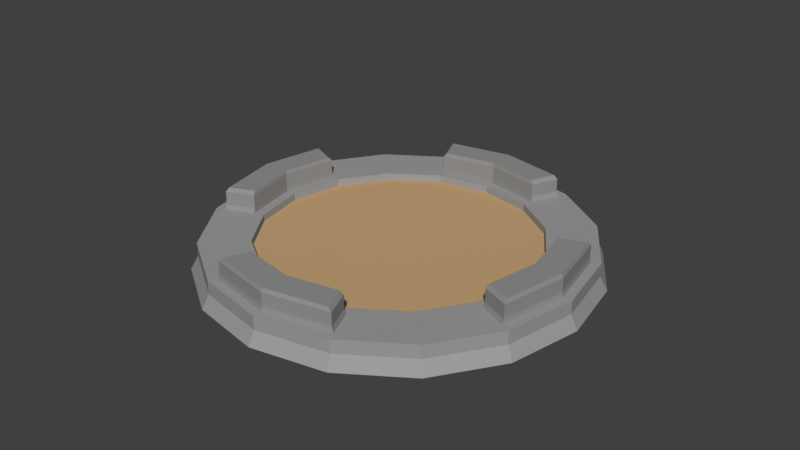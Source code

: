 # Source: TowerPad.blend  (saved by Blender 2.79.0; exported with 4.5.12 LTS)
import bpy
from mathutils import Matrix  # noqa: F401  (used for matrix-valued properties, if any)

bpy.ops.wm.read_factory_settings(use_empty=True)
scene = bpy.context.scene
scene.name = 'Scene'

# ---- collections
col_collection_1 = bpy.data.collections.new('Collection 1'); scene.collection.children.link(col_collection_1)
col_collection_2 = bpy.data.collections.new('Collection 2'); scene.collection.children.link(col_collection_2)
col_collection_2.hide_render = True
col_collection_2.hide_viewport = True

# ---- materials (node trees are filled in below, after node groups)
mat_stone_001 = bpy.data.materials.new('Stone.001')
mat_stone_001.alpha_threshold = 0.0
mat_stone_001.use_transparent_shadow = False
mat_stone_001.diffuse_color = (0.3363, 0.3363, 0.3363, 1.0)
mat_stone_001.roughness = 0.5
mat_stone_001.specular_intensity = 0.0
mat_wood_001 = bpy.data.materials.new('Wood.001')
mat_wood_001.alpha_threshold = 0.0
mat_wood_001.use_transparent_shadow = False
mat_wood_001.diffuse_color = (0.563, 0.3706, 0.1886, 1.0)
mat_wood_001.roughness = 0.5
mat_wood_001.specular_intensity = 0.0
mat_darkstone_001 = bpy.data.materials.new('DarkStone.001')
mat_darkstone_001.alpha_threshold = 0.0
mat_darkstone_001.use_transparent_shadow = False
mat_darkstone_001.diffuse_color = (0.287, 0.287, 0.287, 1.0)
mat_darkstone_001.roughness = 0.5
mat_darkstone_001.specular_intensity = 0.0
mat_stone = bpy.data.materials.new('Stone')
mat_stone.alpha_threshold = 0.0
mat_stone.use_transparent_shadow = False
mat_stone.diffuse_color = (0.3363, 0.3363, 0.3363, 1.0)
mat_stone.roughness = 0.5
mat_stone.specular_intensity = 0.0
mat_wood = bpy.data.materials.new('Wood')
mat_wood.alpha_threshold = 0.0
mat_wood.use_transparent_shadow = False
mat_wood.diffuse_color = (0.563, 0.3706, 0.1886, 1.0)
mat_wood.roughness = 0.5
mat_wood.specular_intensity = 0.0
mat_darkstone = bpy.data.materials.new('DarkStone')
mat_darkstone.alpha_threshold = 0.0
mat_darkstone.use_transparent_shadow = False
mat_darkstone.diffuse_color = (0.287, 0.287, 0.287, 1.0)
mat_darkstone.roughness = 0.5
mat_darkstone.specular_intensity = 0.0

# ---- material node trees

# ---- world
world_world = bpy.data.worlds.new('World'); scene.world = world_world
world_world.color = (0.05088, 0.05088, 0.05088)
world_world.use_sun_shadow = False
world_world.sun_shadow_jitter_overblur = 0.0
world_world.cycles.sampling_method = 'MANUAL'

# ---- meshes
me_cube_002 = bpy.data.meshes.new('Cube.002')
me_cube_002.from_pydata([(0.801, 0.801, 0.2064), (1.047, 0.4335, 0.2064), (0.4335, 1.047, 0.2064), (0.967, 0.967, 0.2064), (1.263, 0.5234, 0.2064), (0.5234, 1.263, 0.2064), (0.7464, 0.7464, 0.2064), (1.017, 1.017, 0.2064), (1.329, 0.5506, 0.2064), (0.5506, 1.329, 0.2064), (1.052, 0.4213, 0.2408), (0.4213, 1.052, 0.2408), (1.26, 0.5086, 0.2408), (0.5086, 1.26, 0.2408), (1.052, 0.4213, 0.345), (0.4213, 1.052, 0.345), (1.26, 0.5086, 0.345), (0.5086, 1.26, 0.345), (1.063, 0.3981, 0.3726), (0.3981, 1.063, 0.3726), (1.253, 0.4806, 0.3726), (0.4806, 1.253, 0.3726), (1.057, 1.057, 2.317e-07), (1.38, 0.5718, 1.379e-07), (0.5718, 1.38, 3.143e-07), (0.9752, 0.4039, 0.2064), (0.4039, 0.9752, 0.2064), (0.7464, 0.7464, 0.1518), (0.4039, 0.9752, 0.1518), (0.9752, 0.4039, 0.1518), (1.017, 1.017, 0.1032), (1.329, 0.5506, 0.1032), (0.5506, 1.329, 0.1032), (-0.801, 0.801, 0.2064), (-1.047, 0.4335, 0.2064), (-0.4335, 1.047, 0.2064), (-0.967, 0.967, 0.2064), (-1.263, 0.5234, 0.2064), (-0.5234, 1.263, 0.2064), (-0.7464, 0.7464, 0.2064), (-1.017, 1.017, 0.2064), (-1.329, 0.5506, 0.2064), (-0.5506, 1.329, 0.2064), (-1.052, 0.4213, 0.2408), (-0.4213, 1.052, 0.2408), (-1.26, 0.5086, 0.2408), (-0.5086, 1.26, 0.2408), (-1.052, 0.4213, 0.345), (-0.4213, 1.052, 0.345), (-1.26, 0.5086, 0.345), (-0.5086, 1.26, 0.345), (-1.063, 0.3981, 0.3726), (-0.3981, 1.063, 0.3726), (-1.253, 0.4806, 0.3726), (-0.4806, 1.253, 0.3726), (-1.057, 1.057, 2.317e-07), (-1.38, 0.5718, 1.379e-07), (-0.5718, 1.38, 3.143e-07), (-0.9752, 0.4039, 0.2064), (-0.4039, 0.9752, 0.2064), (-0.7464, 0.7464, 0.1518), (-0.4039, 0.9752, 0.1518), (-0.9752, 0.4039, 0.1518), (-1.017, 1.017, 0.1032), (-1.329, 0.5506, 0.1032), (-0.5506, 1.329, 0.1032), (-1.767e-09, 1.133, 0.2064), (3.725e-09, 1.368, 0.2064), (3.725e-09, 1.439, 0.2064), (-1.767e-09, 1.136, 0.2408), (3.725e-09, 1.361, 0.2408), (-1.767e-09, 1.136, 0.345), (3.725e-09, 1.361, 0.345), (-1.767e-09, 1.142, 0.3726), (3.725e-09, 1.349, 0.3726), (3.725e-09, 1.494, 3.328e-07), (-1.767e-09, 1.056, 0.2064), (-1.767e-09, 1.056, 0.1518), (3.725e-09, 1.439, 0.1032), (0.801, -0.801, 0.2064), (1.133, -1.773e-07, 0.2064), (1.047, -0.4335, 0.2064), (0.4335, -1.047, 0.2064), (0.967, -0.967, 0.2064), (1.368, -1.743e-07, 0.2064), (1.263, -0.5234, 0.2064), (0.5234, -1.263, 0.2064), (0.7464, -0.7464, 0.2064), (1.017, -1.017, 0.2064), (1.439, -1.743e-07, 0.2064), (1.329, -0.5506, 0.2064), (0.5506, -1.329, 0.2064), (1.136, -1.887e-07, 0.2408), (1.052, -0.4213, 0.2408), (0.4213, -1.052, 0.2408), (1.361, -1.848e-07, 0.2408), (1.26, -0.5086, 0.2408), (0.5086, -1.26, 0.2408), (1.136, -2.379e-07, 0.345), (1.052, -0.4213, 0.345), (0.4213, -1.052, 0.345), (1.361, -2.302e-07, 0.345), (1.26, -0.5086, 0.345), (0.5086, -1.26, 0.345), (1.142, -2.47e-07, 0.3726), (1.063, -0.3981, 0.3726), (0.3981, -1.063, 0.3726), (1.349, -2.385e-07, 0.3726), (1.253, -0.4806, 0.3726), (0.4806, -1.253, 0.3726), (1.057, -1.057, -1.87e-07), (1.494, -6.692e-08, 2.98e-08), (1.38, -0.5718, -9.317e-08), (0.5718, -1.38, -2.547e-07), (1.056, -1.773e-07, 0.2064), (0.9752, -0.4039, 0.2064), (0.4039, -0.9752, 0.2064), (0.7464, -0.7464, 0.1518), (0.4039, -0.9752, 0.1518), (1.056, -1.592e-07, 0.1518), (0.9752, -0.4039, 0.1518), (1.017, -1.017, 0.1032), (1.329, -0.5506, 0.1032), (1.439, -1.206e-07, 0.1032), (0.5506, -1.329, 0.1032), (-0.801, -0.801, 0.2064), (-1.133, -1.773e-07, 0.2064), (-1.047, -0.4335, 0.2064), (-0.4335, -1.047, 0.2064), (-0.967, -0.967, 0.2064), (-1.368, -1.743e-07, 0.2064), (-1.263, -0.5234, 0.2064), (-0.5234, -1.263, 0.2064), (-0.7464, -0.7464, 0.2064), (-1.017, -1.017, 0.2064), (-1.439, -1.743e-07, 0.2064), (-1.329, -0.5506, 0.2064), (-0.5506, -1.329, 0.2064), (-1.136, -1.887e-07, 0.2408), (-1.052, -0.4213, 0.2408), (-0.4213, -1.052, 0.2408), (-1.361, -1.848e-07, 0.2408), (-1.26, -0.5086, 0.2408), (-0.5086, -1.26, 0.2408), (-1.136, -2.379e-07, 0.345), (-1.052, -0.4213, 0.345), (-0.4213, -1.052, 0.345), (-1.361, -2.302e-07, 0.345), (-1.26, -0.5086, 0.345), (-0.5086, -1.26, 0.345), (-1.142, -2.47e-07, 0.3726), (-1.063, -0.3981, 0.3726), (-0.3981, -1.063, 0.3726), (-1.349, -2.385e-07, 0.3726), (-1.253, -0.4806, 0.3726), (-0.4806, -1.253, 0.3726), (-1.057, -1.057, -1.87e-07), (-1.494, -6.692e-08, 2.98e-08), (-1.38, -0.5718, -9.317e-08), (-0.5718, -1.38, -2.547e-07), (-1.056, -1.773e-07, 0.2064), (-0.9752, -0.4039, 0.2064), (-0.4039, -0.9752, 0.2064), (-0.7464, -0.7464, 0.1518), (-0.4039, -0.9752, 0.1518), (-1.056, -1.592e-07, 0.1518), (-0.9752, -0.4039, 0.1518), (-1.017, -1.017, 0.1032), (-1.329, -0.5506, 0.1032), (-1.439, -1.206e-07, 0.1032), (-0.5506, -1.329, 0.1032), (-1.767e-09, -1.133, 0.2064), (3.725e-09, -1.368, 0.2064), (3.725e-09, -1.439, 0.2064), (-1.767e-09, -1.136, 0.2408), (3.725e-09, -1.361, 0.2408), (-1.767e-09, -1.136, 0.345), (3.725e-09, -1.361, 0.345), (-1.767e-09, -1.142, 0.3726), (3.725e-09, -1.349, 0.3726), (3.725e-09, -1.494, -2.732e-07), (-1.767e-09, -1.056, 0.2064), (-1.767e-09, -1.056, 0.1518), (3.725e-09, -1.577e-07, 0.1518), (3.725e-09, -1.439, 0.1032)], [], [(2, 26, 6, 0), (0, 3, 5, 2), (1, 4, 3, 0), (1, 25, 114, 80), (66, 76, 26, 2), (0, 6, 25, 1), (4, 8, 7, 3), (5, 9, 68, 67), (84, 89, 8, 4), (3, 7, 9, 5), (2, 11, 69, 66), (5, 13, 11, 2), (80, 92, 10, 1), (67, 70, 13, 5), (4, 12, 95, 84), (1, 10, 12, 4), (12, 16, 101, 95), (11, 15, 71, 69), (13, 17, 15, 11), (92, 98, 14, 10), (10, 14, 16, 12), (70, 72, 17, 13), (98, 104, 18, 14), (14, 18, 20, 16), (72, 74, 21, 17), (16, 20, 107, 101), (15, 19, 73, 71), (17, 21, 19, 15), (73, 19, 21, 74), (18, 104, 107, 20), (31, 23, 22, 30), (32, 24, 75, 78), (123, 111, 23, 31), (30, 22, 24, 32), (76, 77, 28, 26), (25, 29, 119, 114), (26, 28, 27, 6), (6, 27, 29, 25), (28, 183, 27), (29, 183, 119), (77, 183, 28), (27, 183, 29), (7, 30, 32, 9), (89, 123, 31, 8), (9, 32, 78, 68), (8, 31, 30, 7), (35, 33, 39, 59), (33, 35, 38, 36), (34, 33, 36, 37), (34, 126, 160, 58), (66, 35, 59, 76), (33, 34, 58, 39), (37, 36, 40, 41), (38, 67, 68, 42), (130, 37, 41, 135), (36, 38, 42, 40), (35, 66, 69, 44), (38, 35, 44, 46), (126, 34, 43, 138), (67, 38, 46, 70), (37, 130, 141, 45), (34, 37, 45, 43), (45, 141, 147, 49), (44, 69, 71, 48), (46, 44, 48, 50), (138, 43, 47, 144), (43, 45, 49, 47), (70, 46, 50, 72), (144, 47, 51, 150), (47, 49, 53, 51), (72, 50, 54, 74), (49, 147, 153, 53), (48, 71, 73, 52), (50, 48, 52, 54), (73, 74, 54, 52), (51, 53, 153, 150), (64, 63, 55, 56), (65, 78, 75, 57), (169, 64, 56, 157), (63, 65, 57, 55), (76, 59, 61, 77), (58, 160, 165, 62), (59, 39, 60, 61), (39, 58, 62, 60), (61, 60, 183), (62, 165, 183), (77, 61, 183), (60, 62, 183), (40, 42, 65, 63), (135, 41, 64, 169), (42, 68, 78, 65), (41, 40, 63, 64), (82, 79, 87, 116), (79, 82, 86, 83), (81, 79, 83, 85), (81, 80, 114, 115), (171, 82, 116, 181), (79, 81, 115, 87), (85, 83, 88, 90), (86, 172, 173, 91), (84, 85, 90, 89), (83, 86, 91, 88), (82, 171, 174, 94), (86, 82, 94, 97), (80, 81, 93, 92), (172, 86, 97, 175), (85, 84, 95, 96), (81, 85, 96, 93), (96, 95, 101, 102), (94, 174, 176, 100), (97, 94, 100, 103), (92, 93, 99, 98), (93, 96, 102, 99), (175, 97, 103, 177), (98, 99, 105, 104), (99, 102, 108, 105), (177, 103, 109, 179), (102, 101, 107, 108), (100, 176, 178, 106), (103, 100, 106, 109), (178, 179, 109, 106), (105, 108, 107, 104), (122, 121, 110, 112), (124, 184, 180, 113), (123, 122, 112, 111), (121, 124, 113, 110), (181, 116, 118, 182), (115, 114, 119, 120), (116, 87, 117, 118), (87, 115, 120, 117), (118, 117, 183), (120, 119, 183), (182, 118, 183), (117, 120, 183), (88, 91, 124, 121), (89, 90, 122, 123), (91, 173, 184, 124), (90, 88, 121, 122), (128, 162, 133, 125), (125, 129, 132, 128), (127, 131, 129, 125), (127, 161, 160, 126), (171, 181, 162, 128), (125, 133, 161, 127), (131, 136, 134, 129), (132, 137, 173, 172), (130, 135, 136, 131), (129, 134, 137, 132), (128, 140, 174, 171), (132, 143, 140, 128), (126, 138, 139, 127), (172, 175, 143, 132), (131, 142, 141, 130), (127, 139, 142, 131), (142, 148, 147, 141), (140, 146, 176, 174), (143, 149, 146, 140), (138, 144, 145, 139), (139, 145, 148, 142), (175, 177, 149, 143), (144, 150, 151, 145), (145, 151, 154, 148), (177, 179, 155, 149), (148, 154, 153, 147), (146, 152, 178, 176), (149, 155, 152, 146), (178, 152, 155, 179), (151, 150, 153, 154), (168, 158, 156, 167), (170, 159, 180, 184), (169, 157, 158, 168), (167, 156, 159, 170), (181, 182, 164, 162), (161, 166, 165, 160), (162, 164, 163, 133), (133, 163, 166, 161), (164, 183, 163), (166, 183, 165), (182, 183, 164), (163, 183, 166), (134, 167, 170, 137), (135, 169, 168, 136), (137, 170, 184, 173), (136, 168, 167, 134)])
me_cube_002.polygons.foreach_set('use_smooth', [True] * 184)
me_cube_002.polygons.foreach_set('material_index', [0, 0, 0, 0, 0, 0, 0, 0, 0, 0, 2, 2, 2, 2, 2, 2, 2, 2, 2, 2, 2, 2, 2, 2, 2, 2, 2, 2, 2, 2, 0, 0, 0, 0, 0, 0, 0, 0, 1, 1, 1, 1, 0, 0, 0, 0, 0, 0, 0, 0, 0, 0, 0, 0, 0, 0, 2, 2, 2, 2, 2, 2, 2, 2, 2, 2, 2, 2, 2, 2, 2, 2, 2, 2, 2, 2, 0, 0, 0, 0, 0, 0, 0, 0, 1, 1, 1, 1, 0, 0, 0, 0, 0, 0, 0, 0, 0, 0, 0, 0, 0, 0, 2, 2, 2, 2, 2, 2, 2, 2, 2, 2, 2, 2, 2, 2, 2, 2, 2, 2, 2, 2, 0, 0, 0, 0, 0, 0, 0, 0, 1, 1, 1, 1, 0, 0, 0, 0, 0, 0, 0, 0, 0, 0, 0, 0, 0, 0, 2, 2, 2, 2, 2, 2, 2, 2, 2, 2, 2, 2, 2, 2, 2, 2, 2, 2, 2, 2, 0, 0, 0, 0, 0, 0, 0, 0, 1, 1, 1, 1, 0, 0, 0, 0])
_k = set([(1, 4), (1, 10), (1, 80), (2, 5), (2, 11), (2, 66), (4, 12), (4, 84), (5, 13), (5, 67), (6, 25), (6, 26), (6, 27), (7, 8), (7, 9), (7, 30), (8, 31), (8, 89), (9, 32), (9, 68), (10, 12), (10, 14), (10, 92), (11, 13), (11, 15), (11, 69), (12, 16), (12, 95), (13, 17), (13, 70), (14, 16), (14, 18), (14, 98), (15, 17), (15, 19), (15, 71), (16, 20), (16, 101), (17, 21), (17, 72), (18, 20), (18, 104), (19, 21), (19, 73), (20, 107), (21, 74), (22, 30), (23, 31), (24, 32), (25, 29), (25, 114), (26, 28), (26, 76), (27, 28), (27, 29), (28, 77), (29, 119), (30, 31), (30, 32), (31, 123), (32, 78), (34, 37), (34, 43), (34, 126), (35, 38), (35, 44), (35, 66), (37, 45), (37, 130), (38, 46), (38, 67), (39, 58), (39, 59), (39, 60), (40, 41), (40, 42), (40, 63), (41, 64), (41, 135), (42, 65), (42, 68), (43, 45), (43, 47), (43, 138), (44, 46), (44, 48), (44, 69), (45, 49), (45, 141), (46, 50), (46, 70), (47, 49), (47, 51), (47, 144), (48, 50), (48, 52), (48, 71), (49, 53), (49, 147), (50, 54), (50, 72), (51, 53), (51, 150), (52, 54), (52, 73), (53, 153), (54, 74), (55, 63), (56, 64), (57, 65), (58, 62), (58, 160), (59, 61), (59, 76), (60, 61), (60, 62), (61, 77), (62, 165), (63, 64), (63, 65), (64, 169), (65, 78), (66, 69), (67, 70), (68, 78), (69, 71), (70, 72), (71, 73), (72, 74), (75, 78), (76, 77), (80, 81), (80, 92), (81, 85), (81, 93), (82, 86), (82, 94), (82, 171), (84, 85), (84, 95), (85, 96), (86, 97), (86, 172), (87, 115), (87, 116), (87, 117), (88, 90), (88, 91), (88, 121), (89, 90), (89, 123), (90, 122), (91, 124), (91, 173), (92, 93), (92, 98), (93, 96), (93, 99), (94, 97), (94, 100), (94, 174), (95, 96), (95, 101), (96, 102), (97, 103), (97, 175), (98, 99), (98, 104), (99, 102), (99, 105), (100, 103), (100, 106), (100, 176), (101, 102), (101, 107), (102, 108), (103, 109), (103, 177), (104, 105), (105, 108), (106, 109), (106, 178), (107, 108), (109, 179), (110, 121), (111, 123), (112, 122), (113, 124), (114, 115), (114, 119), (115, 120), (116, 118), (116, 181), (117, 118), (117, 120), (118, 182), (119, 120), (121, 122), (121, 124), (122, 123), (124, 184), (126, 127), (126, 138), (127, 131), (127, 139), (128, 132), (128, 140), (128, 171), (130, 131), (130, 141), (131, 142), (132, 143), (132, 172), (133, 161), (133, 162), (133, 163), (134, 136), (134, 137), (134, 167), (135, 136), (135, 169), (136, 168), (137, 170), (137, 173), (138, 139), (138, 144), (139, 142), (139, 145), (140, 143), (140, 146), (140, 174), (141, 142), (141, 147), (142, 148), (143, 149), (143, 175), (144, 145), (144, 150), (145, 148), (145, 151), (146, 149), (146, 152), (146, 176), (147, 148), (147, 153), (148, 154), (149, 155), (149, 177), (150, 151), (151, 154), (152, 155), (152, 178), (153, 154), (155, 179), (156, 167), (157, 169), (158, 168), (159, 170), (160, 161), (160, 165), (161, 166), (162, 164), (162, 181), (163, 164), (163, 166), (164, 182), (165, 166), (167, 168), (167, 170), (168, 169), (170, 184), (171, 174), (172, 175), (173, 184), (174, 176), (175, 177), (176, 178), (177, 179), (180, 184), (181, 182)])
me_cube_002.attributes.new('sharp_edge', 'BOOLEAN', 'EDGE').data.foreach_set('value', [ (min(e.vertices), max(e.vertices)) in _k for e in me_cube_002.edges])
_uv = me_cube_002.uv_layers.new(name='UVMap')
_uv.uv.foreach_set('vector', [0.1922, 0.1169, 0.2012, 0.1294, 0.1401, 0.1858, 0.1266, 0.1775, 0.1266, 0.1775, 0.063, 0.1382, 0.1497, 0.05817, 0.1922, 0.1169, 0.09115, 0.2566, 0.01607, 0.2428, 0.063, 0.1382, 0.1266, 0.1775, 0.09115, 0.2566, 0.107, 0.2595, 0.107, 0.3393, 0.09115, 0.3422, 0.2779, 0.08415, 0.2811, 0.09884, 0.2012, 0.1294, 0.1922, 0.1169, 0.1266, 0.1775, 0.1401, 0.1858, 0.107, 0.2595, 0.09115, 0.2566, 0.01607, 0.2428, 0.0, 0.2399, 0.04937, 0.1298, 0.063, 0.1382, 0.1497, 0.05817, 0.1406, 0.04558, 0.2598, 0.0, 0.263, 0.01484, 0.01607, 0.356, 0.0, 0.359, 0.0, 0.2399, 0.01607, 0.2428, 0.063, 0.1382, 0.04937, 0.1298, 0.1406, 0.04558, 0.1497, 0.05817, 0.9251, 0.8968, 0.9181, 0.8944, 0.9157, 0.8154, 0.9226, 0.8154, 0.8325, 0.8158, 0.8397, 0.8146, 0.8511, 0.8602, 0.8443, 0.8627, 0.9294, 0.609, 0.9363, 0.6089, 0.933, 0.6762, 0.926, 0.6782, 0.8383, 0.748, 0.8453, 0.7487, 0.8397, 0.8146, 0.8325, 0.8158, 0.9579, 0.0, 0.9648, 0.00291, 0.9616, 0.1098, 0.9546, 0.11, 0.926, 0.6782, 0.933, 0.6762, 0.9419, 0.7266, 0.9352, 0.73, 0.9648, 0.00291, 0.9943, 0.004513, 0.9911, 0.1114, 0.9616, 0.1098, 0.9181, 0.8944, 0.8886, 0.894, 0.8862, 0.8149, 0.9157, 0.8154, 0.8397, 0.8146, 0.8691, 0.8121, 0.8805, 0.8577, 0.8511, 0.8602, 0.9363, 0.6089, 0.9658, 0.6077, 0.9625, 0.6749, 0.933, 0.6762, 0.933, 0.6762, 0.9625, 0.6749, 0.9715, 0.7253, 0.9419, 0.7266, 0.8453, 0.7487, 0.8747, 0.7462, 0.8691, 0.8121, 0.8397, 0.8146, 0.9658, 0.6077, 0.9715, 0.6079, 0.9684, 0.6715, 0.9625, 0.6749, 0.7366, 0.6106, 0.7344, 0.6152, 0.6691, 0.5911, 0.6675, 0.5852, 0.8747, 0.7462, 0.8805, 0.7481, 0.8752, 0.8103, 0.8691, 0.8121, 0.9943, 0.004513, 1.0, 0.009616, 0.997, 0.1106, 0.9911, 0.1114, 0.8886, 0.894, 0.8828, 0.8897, 0.8805, 0.815, 0.8862, 0.8149, 0.7664, 0.7416, 0.7679, 0.7356, 0.8328, 0.7108, 0.8351, 0.7153, 0.8162, 0.6337, 0.8328, 0.7108, 0.7679, 0.7356, 0.7459, 0.6337, 0.7344, 0.6152, 0.7189, 0.6925, 0.6486, 0.6933, 0.6691, 0.5911, 0.8736, 0.3005, 0.837, 0.3017, 0.837, 0.1794, 0.8736, 0.1828, 0.8798, 0.08074, 0.8435, 0.07347, 0.8555, 0.0, 0.8915, 0.009989, 0.8798, 0.4161, 0.8435, 0.4217, 0.837, 0.3017, 0.8736, 0.3005, 0.8736, 0.1828, 0.837, 0.1794, 0.8435, 0.07347, 0.8798, 0.08074, 0.9715, 0.729, 0.9823, 0.7289, 0.9869, 0.8047, 0.976, 0.8048, 0.9346, 0.04143, 0.9455, 0.04138, 0.9395, 0.1057, 0.9286, 0.1058, 0.976, 0.8048, 0.9869, 0.8047, 0.9953, 0.865, 0.9844, 0.8651, 0.9437, 5.633e-05, 0.9546, 0.0, 0.9455, 0.04138, 0.9346, 0.04143, 0.174, 0.5988, 0.2172, 0.7994, 0.09419, 0.6294, 0.03307, 0.6858, 0.2172, 0.7994, 0.0, 0.7595, 0.2605, 0.5988, 0.2172, 0.7994, 0.174, 0.5988, 0.09419, 0.6294, 0.2172, 0.7994, 0.03307, 0.6858, 0.9086, 0.1821, 0.8736, 0.1828, 0.8798, 0.08074, 0.9149, 0.08011, 0.9149, 0.4155, 0.8798, 0.4161, 0.8736, 0.3005, 0.9086, 0.2999, 0.9149, 0.08011, 0.8798, 0.08074, 0.8915, 0.009989, 0.9265, 0.009367, 0.9086, 0.2999, 0.8736, 0.3005, 0.8736, 0.1828, 0.9086, 0.1821, 0.3707, 0.08415, 0.4564, 0.1169, 0.4474, 0.1294, 0.3675, 0.09884, 0.4564, 0.1169, 0.3707, 0.08415, 0.3856, 0.01484, 0.4989, 0.05817, 0.5219, 0.1775, 0.4564, 0.1169, 0.4989, 0.05817, 0.5856, 0.1382, 0.5219, 0.1775, 0.5574, 0.2566, 0.5415, 0.2595, 0.5085, 0.1858, 0.2779, 0.08415, 0.3707, 0.08415, 0.3675, 0.09884, 0.2811, 0.09884, 0.4564, 0.1169, 0.5219, 0.1775, 0.5085, 0.1858, 0.4474, 0.1294, 0.5856, 0.1382, 0.4989, 0.05817, 0.508, 0.04558, 0.5992, 0.1298, 0.3856, 0.01484, 0.263, 0.01484, 0.2598, 0.0, 0.3888, 0.0, 0.6325, 0.2428, 0.5856, 0.1382, 0.5992, 0.1298, 0.6486, 0.2399, 0.4989, 0.05817, 0.3856, 0.01484, 0.3888, 0.0, 0.508, 0.04558, 0.9251, 0.73, 0.9226, 0.8154, 0.9157, 0.8154, 0.9181, 0.7324, 0.7459, 0.7885, 0.7577, 0.7416, 0.7646, 0.7442, 0.7531, 0.7898, 0.8839, 0.6468, 0.8805, 0.5776, 0.8876, 0.5796, 0.8908, 0.6469, 0.7517, 0.8563, 0.7459, 0.7885, 0.7531, 0.7898, 0.7588, 0.8556, 0.9579, 0.403, 0.9546, 0.2931, 0.9616, 0.2933, 0.9648, 0.4001, 0.8805, 0.5776, 0.8897, 0.5258, 0.8965, 0.5292, 0.8876, 0.5796, 0.9648, 0.4001, 0.9616, 0.2933, 0.9911, 0.2917, 0.9943, 0.3985, 0.9181, 0.7324, 0.9157, 0.8154, 0.8862, 0.8149, 0.8886, 0.7319, 0.7531, 0.7898, 0.7646, 0.7442, 0.794, 0.7467, 0.7826, 0.7922, 0.8908, 0.6469, 0.8876, 0.5796, 0.9171, 0.5809, 0.9204, 0.6482, 0.8876, 0.5796, 0.8965, 0.5292, 0.926, 0.5305, 0.9171, 0.5809, 0.7588, 0.8556, 0.7531, 0.7898, 0.7826, 0.7922, 0.7882, 0.8581, 0.9204, 0.6482, 0.9171, 0.5809, 0.9229, 0.5843, 0.926, 0.6479, 0.5225, 0.7832, 0.4534, 0.8087, 0.455, 0.8027, 0.5203, 0.7787, 0.7882, 0.8581, 0.7826, 0.7922, 0.7887, 0.794, 0.794, 0.8563, 0.9943, 0.3985, 0.9911, 0.2917, 0.997, 0.2925, 1.0, 0.3934, 0.8886, 0.7319, 0.8862, 0.8149, 0.8805, 0.815, 0.8828, 0.7366, 0.7664, 0.5258, 0.8351, 0.5521, 0.8328, 0.5566, 0.7679, 0.5317, 0.8162, 0.6337, 0.7459, 0.6337, 0.7679, 0.5317, 0.8328, 0.5566, 0.5203, 0.7787, 0.455, 0.8027, 0.4345, 0.7005, 0.5048, 0.7014, 0.6852, 0.2843, 0.6884, 0.4021, 0.6519, 0.4063, 0.6486, 0.284, 0.6974, 0.5039, 0.7109, 0.5744, 0.6753, 0.5852, 0.6613, 0.512, 0.6884, 0.1687, 0.6852, 0.2843, 0.6486, 0.284, 0.6519, 0.1639, 0.6884, 0.4021, 0.6974, 0.5039, 0.6613, 0.512, 0.6519, 0.4063, 0.9715, 0.729, 0.9715, 0.6495, 0.9823, 0.6493, 0.9823, 0.7289, 0.6214, 0.9353, 0.6136, 0.8711, 0.6245, 0.8709, 0.6322, 0.9351, 0.9715, 0.6495, 0.976, 0.5781, 0.9869, 0.578, 0.9823, 0.6493, 0.976, 0.5781, 0.9844, 0.5259, 0.9953, 0.5258, 0.9869, 0.578, 0.3403, 0.6294, 0.4014, 0.6858, 0.2172, 0.7994, 0.4345, 0.7595, 0.4345, 0.8393, 0.2172, 0.7994, 0.2605, 0.5988, 0.3403, 0.6294, 0.2172, 0.7994, 0.4014, 0.6858, 0.4345, 0.7595, 0.2172, 0.7994, 0.7234, 0.4019, 0.7324, 0.5037, 0.6974, 0.5039, 0.6884, 0.4021, 0.7234, 0.1685, 0.7202, 0.2842, 0.6852, 0.2843, 0.6884, 0.1687, 0.7324, 0.5037, 0.7459, 0.5742, 0.7109, 0.5744, 0.6974, 0.5039, 0.7202, 0.2842, 0.7234, 0.4019, 0.6884, 0.4021, 0.6852, 0.2843, 0.2779, 0.5147, 0.1922, 0.4819, 0.2012, 0.4695, 0.2811, 0.5, 0.1922, 0.4819, 0.2779, 0.5147, 0.263, 0.584, 0.1497, 0.5407, 0.1266, 0.4214, 0.1922, 0.4819, 0.1497, 0.5407, 0.063, 0.4606, 0.1266, 0.4214, 0.09115, 0.3422, 0.107, 0.3393, 0.1401, 0.413, 0.3707, 0.5147, 0.2779, 0.5147, 0.2811, 0.5, 0.3675, 0.5, 0.1922, 0.4819, 0.1266, 0.4214, 0.1401, 0.413, 0.2012, 0.4695, 0.063, 0.4606, 0.1497, 0.5407, 0.1406, 0.5533, 0.04937, 0.469, 0.263, 0.584, 0.3856, 0.584, 0.3888, 0.5988, 0.2598, 0.5988, 0.01607, 0.356, 0.063, 0.4606, 0.04937, 0.469, 0.0, 0.359, 0.1497, 0.5407, 0.263, 0.584, 0.2598, 0.5988, 0.1406, 0.5533, 0.4762, 0.8601, 0.4762, 0.8087, 0.4831, 0.8092, 0.4831, 0.8592, 0.7344, 0.795, 0.7344, 0.8656, 0.7272, 0.8656, 0.7272, 0.797, 0.9294, 0.609, 0.9279, 0.5258, 0.9349, 0.5281, 0.9363, 0.6089, 0.8351, 0.6387, 0.8384, 0.5258, 0.8454, 0.5289, 0.8422, 0.6386, 0.9579, 0.2015, 0.9546, 0.11, 0.9616, 0.1098, 0.9648, 0.1987, 0.5654, 0.8644, 0.5654, 0.8028, 0.5727, 0.8036, 0.5727, 0.8636, 0.9648, 0.1987, 0.9616, 0.1098, 0.9911, 0.1114, 0.9943, 0.2003, 0.4831, 0.8592, 0.4831, 0.8092, 0.5122, 0.8138, 0.5122, 0.8638, 0.7272, 0.797, 0.7272, 0.8656, 0.6976, 0.8654, 0.6976, 0.7968, 0.9363, 0.6089, 0.9349, 0.5281, 0.9644, 0.5268, 0.9658, 0.6077, 0.5727, 0.8636, 0.5727, 0.8036, 0.6021, 0.8057, 0.6021, 0.8657, 0.8422, 0.6386, 0.8454, 0.5289, 0.8749, 0.5294, 0.8717, 0.6391, 0.9658, 0.6077, 0.9644, 0.5268, 0.9701, 0.5315, 0.9715, 0.6079, 0.6021, 0.8657, 0.6021, 0.8057, 0.6084, 0.8069, 0.6084, 0.8635, 0.8717, 0.6391, 0.8749, 0.5294, 0.8805, 0.5352, 0.8775, 0.6388, 0.9943, 0.2003, 0.9911, 0.1114, 0.997, 0.1106, 1.0, 0.1947, 0.5122, 0.8638, 0.5122, 0.8138, 0.5178, 0.8136, 0.5178, 0.8608, 0.6976, 0.7968, 0.6976, 0.8654, 0.6915, 0.8654, 0.6915, 0.8006, 0.5928, 0.7008, 0.5225, 0.7008, 0.5445, 0.5988, 0.6094, 0.6237, 0.7366, 0.7694, 0.672, 0.795, 0.6486, 0.6933, 0.7189, 0.6925, 0.802, 0.009869, 0.7894, 0.08783, 0.753, 0.08095, 0.7661, 0.0, 0.7826, 0.1943, 0.7826, 0.3131, 0.7459, 0.3149, 0.7459, 0.1915, 0.8798, 0.4161, 0.8915, 0.5119, 0.8555, 0.5212, 0.8435, 0.4217, 0.7894, 0.08783, 0.7826, 0.1943, 0.7459, 0.1915, 0.753, 0.08095, 0.9437, 0.3776, 0.9346, 0.3304, 0.9455, 0.3303, 0.9546, 0.3775, 0.9265, 0.1833, 0.9286, 0.1058, 0.9395, 0.1057, 0.9373, 0.1832, 0.9346, 0.3304, 0.9286, 0.2621, 0.9395, 0.2621, 0.9455, 0.3303, 0.9286, 0.2621, 0.9265, 0.1833, 0.9373, 0.1832, 0.9395, 0.2621, 0.09419, 0.9695, 0.03307, 0.913, 0.2172, 0.7994, 0.0, 0.8393, 0.0, 0.7595, 0.2172, 0.7994, 0.174, 1.0, 0.09419, 0.9695, 0.2172, 0.7994, 0.03307, 0.913, 0.0, 0.8393, 0.2172, 0.7994, 0.8244, 0.0875, 0.8176, 0.194, 0.7826, 0.1943, 0.7894, 0.08783, 0.9149, 0.4155, 0.9265, 0.5113, 0.8915, 0.5119, 0.8798, 0.4161, 0.8176, 0.194, 0.8176, 0.3128, 0.7826, 0.3131, 0.7826, 0.1943, 0.837, 0.009543, 0.8244, 0.0875, 0.7894, 0.08783, 0.802, 0.009869, 0.4564, 0.4819, 0.4474, 0.4695, 0.5085, 0.413, 0.5219, 0.4214, 0.5219, 0.4214, 0.5856, 0.4606, 0.4989, 0.5407, 0.4564, 0.4819, 0.5574, 0.3422, 0.6325, 0.356, 0.5856, 0.4606, 0.5219, 0.4214, 0.5574, 0.3422, 0.5415, 0.3393, 0.5415, 0.2595, 0.5574, 0.2566, 0.3707, 0.5147, 0.3675, 0.5, 0.4474, 0.4695, 0.4564, 0.4819, 0.5219, 0.4214, 0.5085, 0.413, 0.5415, 0.3393, 0.5574, 0.3422, 0.6325, 0.356, 0.6486, 0.359, 0.5992, 0.469, 0.5856, 0.4606, 0.4989, 0.5407, 0.508, 0.5533, 0.3888, 0.5988, 0.3856, 0.584, 0.6325, 0.2428, 0.6486, 0.2399, 0.6486, 0.359, 0.6325, 0.356, 0.5856, 0.4606, 0.5992, 0.469, 0.508, 0.5533, 0.4989, 0.5407, 0.4762, 0.8601, 0.4693, 0.8592, 0.4693, 0.8092, 0.4762, 0.8087, 0.6915, 0.8656, 0.6843, 0.8637, 0.6843, 0.7951, 0.6915, 0.795, 0.8839, 0.6468, 0.8908, 0.6469, 0.8894, 0.7277, 0.8824, 0.73, 0.8351, 0.6387, 0.8422, 0.6386, 0.8454, 0.7431, 0.8384, 0.7462, 0.9579, 0.2015, 0.9648, 0.2043, 0.9616, 0.2933, 0.9546, 0.2931, 0.5654, 0.8709, 0.5582, 0.8704, 0.5582, 0.8041, 0.5654, 0.8028, 0.9648, 0.2043, 0.9943, 0.2027, 0.9911, 0.2917, 0.9616, 0.2933, 0.4693, 0.8592, 0.4402, 0.8638, 0.4402, 0.8138, 0.4693, 0.8092, 0.6843, 0.8637, 0.6547, 0.8638, 0.6547, 0.7952, 0.6843, 0.7951, 0.8908, 0.6469, 0.9204, 0.6482, 0.9189, 0.729, 0.8894, 0.7277, 0.5582, 0.8704, 0.5287, 0.8714, 0.5287, 0.8052, 0.5582, 0.8041, 0.8422, 0.6386, 0.8717, 0.6391, 0.8749, 0.7436, 0.8454, 0.7431, 0.9204, 0.6482, 0.926, 0.6479, 0.9246, 0.7243, 0.9189, 0.729, 0.5287, 0.8714, 0.5225, 0.8701, 0.5225, 0.8075, 0.5287, 0.8052, 0.8717, 0.6391, 0.8775, 0.6388, 0.8805, 0.7376, 0.8749, 0.7436, 0.9943, 0.2027, 1.0, 0.2084, 0.997, 0.2925, 0.9911, 0.2917, 0.4402, 0.8638, 0.4345, 0.8608, 0.4345, 0.8136, 0.4402, 0.8138, 0.6547, 0.8638, 0.6486, 0.8601, 0.6486, 0.7952, 0.6547, 0.7952, 0.5928, 0.7008, 0.6094, 0.7779, 0.5445, 0.8028, 0.5225, 0.7008, 0.5225, 0.6245, 0.5048, 0.7014, 0.4345, 0.7005, 0.4579, 0.5988, 0.6974, 0.07261, 0.6613, 0.06414, 0.6753, 0.0, 0.7109, 0.01085, 0.7894, 0.4261, 0.753, 0.4323, 0.7459, 0.3149, 0.7826, 0.3131, 0.6884, 0.1687, 0.6519, 0.1639, 0.6613, 0.06414, 0.6974, 0.07261, 0.802, 0.5162, 0.7661, 0.5258, 0.753, 0.4323, 0.7894, 0.4261, 0.6214, 0.599, 0.6322, 0.5988, 0.6245, 0.6462, 0.6136, 0.6464, 0.6094, 0.7937, 0.6203, 0.7935, 0.6245, 0.8709, 0.6136, 0.8711, 0.6136, 0.6464, 0.6245, 0.6462, 0.6203, 0.7146, 0.6094, 0.7148, 0.6094, 0.7148, 0.6203, 0.7146, 0.6203, 0.7935, 0.6094, 0.7937, 0.2605, 1.0, 0.2172, 0.7994, 0.3403, 0.9695, 0.4014, 0.913, 0.2172, 0.7994, 0.4345, 0.8393, 0.174, 1.0, 0.2172, 0.7994, 0.2605, 1.0, 0.3403, 0.9695, 0.2172, 0.7994, 0.4014, 0.913, 0.837, 0.5159, 0.802, 0.5162, 0.7894, 0.4261, 0.8244, 0.4258, 0.7234, 0.1685, 0.6884, 0.1687, 0.6974, 0.07261, 0.7324, 0.07243, 0.8244, 0.4258, 0.7894, 0.4261, 0.7826, 0.3131, 0.8176, 0.3128, 0.7324, 0.07243, 0.6974, 0.07261, 0.7109, 0.01085, 0.7459, 0.01066])
me_cube_002.materials.append(mat_stone_001)
me_cube_002.materials.append(mat_wood_001)
me_cube_002.materials.append(mat_darkstone_001)
me_cube_002.use_remesh_preserve_volume = False
me_cube_002.use_remesh_preserve_attributes = False
me_cube_002.use_mirror_vertex_groups = False
me_cube_002.update()
me_cube_002.normals_split_custom_set([tuple(v) for v in zip(*[iter([1.786e-08, -3.036e-07, 1.0, 7.197e-08, -1.794e-07, 1.0, -7.917e-08, -3.868e-07, 1.0, -8.127e-08, -4.223e-07, 1.0, -8.127e-08, -4.223e-07, 1.0, 1.626e-06, 1.393e-06, 1.0, 1.295e-06, 3.003e-06, 1.0, 1.786e-08, -3.036e-07, 1.0, -1.134e-07, -3.805e-07, 1.0, 2.274e-06, 6.941e-07, 1.0, 1.626e-06, 1.393e-06, 1.0, -8.127e-08, -4.223e-07, 1.0, -1.134e-07, -3.805e-07, 1.0, -1.224e-07, -3.659e-07, 1.0, 0.0, -3.102e-07, 1.0, 0.0, -3.102e-07, 1.0, -1.292e-14, -6.809e-09, 1.0, -1.407e-14, -6.809e-09, 1.0, 7.197e-08, -1.794e-07, 1.0, 1.786e-08, -3.036e-07, 1.0, -8.127e-08, -4.223e-07, 1.0, -7.917e-08, -3.868e-07, 1.0, -1.224e-07, -3.659e-07, 1.0, -1.134e-07, -3.805e-07, 1.0, 2.274e-06, 6.941e-07, 1.0, 3.198e-06, 1.121e-06, 1.0, 2.954e-06, 2.826e-06, 1.0, 1.626e-06, 1.393e-06, 1.0, 1.295e-06, 3.003e-06, 1.0, 1.824e-06, 4.364e-06, 1.0, -1.216e-08, 5.004e-06, 1.0, -1.216e-08, 5.004e-06, 1.0, 2.419e-06, -1.497e-07, 1.0, 2.419e-06, -1.497e-07, 1.0, 3.198e-06, 1.121e-06, 1.0, 2.274e-06, 6.941e-07, 1.0, 1.626e-06, 1.393e-06, 1.0, 2.954e-06, 2.826e-06, 1.0, 1.824e-06, 4.364e-06, 1.0, 1.295e-06, 3.003e-06, 1.0, -0.1943, -0.9766, 0.09258, -0.1943, -0.9766, 0.09258, -0.1943, -0.9766, 0.09258, -0.1943, -0.9766, 0.09258, 0.8643, -0.3606, 0.3506, 0.8643, -0.3606, 0.3506, 0.8643, -0.3606, 0.3506, 0.8643, -0.3606, 0.3506, -0.9766, -0.1943, 0.09258, -0.9766, -0.1943, 0.09258, -0.9766, -0.1943, 0.09258, -0.9766, -0.1943, 0.09258, 0.1919, 0.9648, 0.1799, 0.1919, 0.9648, 0.1799, 0.1919, 0.9648, 0.1799, 0.1919, 0.9648, 0.1799, 0.9648, 0.1919, 0.18, 0.9648, 0.1919, 0.18, 0.9648, 0.1919, 0.18, 0.9648, 0.1919, 0.18, -0.3606, 0.8643, 0.3506, -0.3606, 0.8643, 0.3506, -0.3606, 0.8643, 0.3506, -0.3606, 0.8643, 0.3506, 0.9808, 0.1951, 3.447e-08, 0.9808, 0.1951, 3.447e-08, 0.9808, 0.1951, 3.447e-08, 0.9808, 0.1951, 3.447e-08, -0.1951, -0.9808, 0.0, -0.1951, -0.9808, 0.0, -0.1951, -0.9808, 0.0, -0.1951, -0.9808, 0.0, 0.9219, -0.3875, 0.0, 0.9219, -0.3875, 0.0, 0.9219, -0.3875, 0.0, 0.9219, -0.3875, 0.0, -0.9808, -0.1951, -1.248e-07, -0.9808, -0.1951, -1.248e-07, -0.9808, -0.1951, -1.248e-07, -0.9808, -0.1951, -1.248e-07, -0.3875, 0.9219, 3.172e-07, -0.3875, 0.9219, 3.172e-07, -0.3875, 0.9219, 3.172e-07, -0.3875, 0.9219, 3.172e-07, 0.1951, 0.9808, 0.0, 0.1951, 0.9808, 0.0, 0.1951, 0.9808, 0.0, 0.1951, 0.9808, 0.0, -0.9578, -0.1905, 0.2154, -0.9578, -0.1905, 0.2154, -0.9578, -0.1905, 0.2154, -0.9578, -0.1905, 0.2154, -0.2938, 0.6886, 0.663, -0.2938, 0.6886, 0.663, -0.2938, 0.6886, 0.663, -0.2938, 0.6886, 0.663, 0.179, 0.8997, 0.398, 0.179, 0.8997, 0.398, 0.179, 0.8997, 0.398, 0.179, 0.8997, 0.398, 0.8998, 0.179, 0.398, 0.8998, 0.179, 0.398, 0.8998, 0.179, 0.398, 0.8998, 0.179, 0.398, -0.1905, -0.9578, 0.2154, -0.1905, -0.9578, 0.2154, -0.1905, -0.9578, 0.2154, -0.1905, -0.9578, 0.2154, 0.6886, -0.2938, 0.663, 0.6886, -0.2938, 0.663, 0.6886, -0.2938, 0.663, 0.6886, -0.2938, 0.663, 0.0, -4.325e-07, 1.0, 0.0, -4.325e-07, 1.0, 0.0, -4.325e-07, 1.0, 0.0, -4.325e-07, 1.0, -1.641e-07, -4.013e-07, 1.0, 1.732e-08, -4.013e-07, 1.0, 1.732e-08, -4.013e-07, 1.0, -1.641e-07, -4.013e-07, 1.0, 0.736, 0.4918, 0.4653, 0.736, 0.4918, 0.4653, 0.736, 0.4918, 0.4653, 0.736, 0.4918, 0.4653, 0.1727, 0.8682, 0.4652, 0.1727, 0.8682, 0.4652, 0.1727, 0.8682, 0.4652, 0.1727, 0.8682, 0.4652, 0.8682, 0.1727, 0.4652, 0.8682, 0.1727, 0.4652, 0.8682, 0.1727, 0.4652, 0.8682, 0.1727, 0.4652, 0.4918, 0.736, 0.4653, 0.4918, 0.736, 0.4653, 0.4918, 0.736, 0.4653, 0.4918, 0.736, 0.4653, -0.1951, -0.9808, 0.0, -0.1951, -0.9808, 0.0, -0.1951, -0.9808, 0.0, -0.1951, -0.9808, 0.0, -0.9808, -0.1951, -8.283e-08, -0.9808, -0.1951, -8.283e-08, -0.9808, -0.1951, -8.283e-08, -0.9808, -0.1951, -8.283e-08, -0.5556, -0.8315, 0.0, -0.5556, -0.8315, 0.0, -0.5556, -0.8315, 0.0, -0.5556, -0.8315, 0.0, -0.8315, -0.5556, -6.626e-07, -0.8315, -0.5556, -6.626e-07, -0.8315, -0.5556, -6.626e-07, -0.8315, -0.5556, -6.626e-07, 1.747e-08, -3.304e-07, 1.0, 7.775e-16, -3.061e-07, 1.0, 8.737e-09, -3.093e-07, 1.0, -8.186e-09, -2.818e-07, 1.0, 7.775e-16, -3.061e-07, 1.0, 0.0, -2.951e-07, 1.0, 0.0, -3.106e-07, 1.0, 7.775e-16, -3.061e-07, 1.0, 1.747e-08, -3.304e-07, 1.0, 8.737e-09, -3.093e-07, 1.0, 7.775e-16, -3.061e-07, 1.0, -8.186e-09, -2.818e-07, 1.0, 0.5556, 0.8315, 0.0, 0.5556, 0.8315, 0.0, 0.5556, 0.8315, 0.0, 0.5556, 0.8315, 0.0, 0.9808, 0.1951, 1.608e-07, 0.9808, 0.1951, 1.608e-07, 0.9808, 0.1951, 1.608e-07, 0.9808, 0.1951, 1.608e-07, 0.1951, 0.9808, 0.0, 0.1951, 0.9808, 0.0, 0.1951, 0.9808, 0.0, 0.1951, 0.9808, 0.0, 0.8315, 0.5556, 7.717e-07, 0.8315, 0.5556, 7.717e-07, 0.8315, 0.5556, 7.717e-07, 0.8315, 0.5556, 7.717e-07, -2.662e-08, -3.036e-07, 1.0, 8.116e-08, -4.223e-07, 1.0, 5.758e-08, -3.868e-07, 1.0, -8.637e-08, -1.794e-07, 1.0, 8.116e-08, -4.223e-07, 1.0, -2.662e-08, -3.036e-07, 1.0, -1.277e-06, 3.003e-06, 1.0, -1.598e-06, 1.393e-06, 1.0, 1.22e-07, -3.805e-07, 1.0, 8.116e-08, -4.223e-07, 1.0, -1.598e-06, 1.393e-06, 1.0, -2.274e-06, 6.941e-07, 1.0, 1.22e-07, -3.805e-07, 1.0, 0.0, -3.102e-07, 1.0, 0.0, -3.102e-07, 1.0, 1.152e-07, -3.659e-07, 1.0, -1.292e-14, -6.809e-09, 1.0, -2.662e-08, -3.036e-07, 1.0, -8.637e-08, -1.794e-07, 1.0, -1.407e-14, -6.809e-09, 1.0, 8.116e-08, -4.223e-07, 1.0, 1.22e-07, -3.805e-07, 1.0, 1.152e-07, -3.659e-07, 1.0, 5.758e-08, -3.868e-07, 1.0, -2.274e-06, 6.941e-07, 1.0, -1.598e-06, 1.393e-06, 1.0, -2.918e-06, 2.826e-06, 1.0, -3.21e-06, 1.121e-06, 1.0, -1.277e-06, 3.003e-06, 1.0, -1.216e-08, 5.004e-06, 1.0, -1.216e-08, 5.004e-06, 1.0, -1.799e-06, 4.364e-06, 1.0, -2.45e-06, -1.497e-07, 1.0, -2.274e-06, 6.941e-07, 1.0, -3.21e-06, 1.121e-06, 1.0, -2.45e-06, -1.497e-07, 1.0, -1.598e-06, 1.393e-06, 1.0, -1.277e-06, 3.003e-06, 1.0, -1.799e-06, 4.364e-06, 1.0, -2.918e-06, 2.826e-06, 1.0, 0.1943, -0.9766, 0.09258, 0.1943, -0.9766, 0.09258, 0.1943, -0.9766, 0.09258, 0.1943, -0.9766, 0.09258, -0.8643, -0.3606, 0.3506, -0.8643, -0.3606, 0.3506, -0.8643, -0.3606, 0.3506, -0.8643, -0.3606, 0.3506, 0.9766, -0.1943, 0.09258, 0.9766, -0.1943, 0.09258, 0.9766, -0.1943, 0.09258, 0.9766, -0.1943, 0.09258, -0.1919, 0.9648, 0.1799, -0.1919, 0.9648, 0.1799, -0.1919, 0.9648, 0.1799, -0.1919, 0.9648, 0.1799, -0.9648, 0.1919, 0.18, -0.9648, 0.1919, 0.18, -0.9648, 0.1919, 0.18, -0.9648, 0.1919, 0.18, 0.3606, 0.8643, 0.3506, 0.3606, 0.8643, 0.3506, 0.3606, 0.8643, 0.3506, 0.3606, 0.8643, 0.3506, -0.9808, 0.1951, 3.447e-08, -0.9808, 0.1951, 3.447e-08, -0.9808, 0.1951, 3.447e-08, -0.9808, 0.1951, 3.447e-08, 0.1951, -0.9808, 0.0, 0.1951, -0.9808, 0.0, 0.1951, -0.9808, 0.0, 0.1951, -0.9808, 0.0, -0.9219, -0.3875, 0.0, -0.9219, -0.3875, 0.0, -0.9219, -0.3875, 0.0, -0.9219, -0.3875, 0.0, 0.9808, -0.1951, -1.248e-07, 0.9808, -0.1951, -1.248e-07, 0.9808, -0.1951, -1.248e-07, 0.9808, -0.1951, -1.248e-07, 0.3875, 0.9219, 3.172e-07, 0.3875, 0.9219, 3.172e-07, 0.3875, 0.9219, 3.172e-07, 0.3875, 0.9219, 3.172e-07, -0.1951, 0.9808, 0.0, -0.1951, 0.9808, 0.0, -0.1951, 0.9808, 0.0, -0.1951, 0.9808, 0.0, 0.9578, -0.1905, 0.2154, 0.9578, -0.1905, 0.2154, 0.9578, -0.1905, 0.2154, 0.9578, -0.1905, 0.2154, 0.2938, 0.6886, 0.663, 0.2938, 0.6886, 0.663, 0.2938, 0.6886, 0.663, 0.2938, 0.6886, 0.663, -0.179, 0.8997, 0.398, -0.179, 0.8997, 0.398, -0.179, 0.8997, 0.398, -0.179, 0.8997, 0.398, -0.8998, 0.179, 0.398, -0.8998, 0.179, 0.398, -0.8998, 0.179, 0.398, -0.8998, 0.179, 0.398, 0.1905, -0.9578, 0.2154, 0.1905, -0.9578, 0.2154, 0.1905, -0.9578, 0.2154, 0.1905, -0.9578, 0.2154, -0.6886, -0.2938, 0.663, -0.6886, -0.2938, 0.663, -0.6886, -0.2938, 0.663, -0.6886, -0.2938, 0.663, 0.0, -4.325e-07, 1.0, 0.0, -4.325e-07, 1.0, 0.0, -4.325e-07, 1.0, 0.0, -4.325e-07, 1.0, 1.987e-07, -4.013e-07, 1.0, 1.987e-07, -4.013e-07, 1.0, 1.732e-08, -4.013e-07, 1.0, 1.732e-08, -4.013e-07, 1.0, -0.736, 0.4918, 0.4653, -0.736, 0.4918, 0.4653, -0.736, 0.4918, 0.4653, -0.736, 0.4918, 0.4653, -0.1727, 0.8682, 0.4652, -0.1727, 0.8682, 0.4652, -0.1727, 0.8682, 0.4652, -0.1727, 0.8682, 0.4652, -0.8682, 0.1727, 0.4652, -0.8682, 0.1727, 0.4652, -0.8682, 0.1727, 0.4652, -0.8682, 0.1727, 0.4652, -0.4918, 0.736, 0.4653, -0.4918, 0.736, 0.4653, -0.4918, 0.736, 0.4653, -0.4918, 0.736, 0.4653, 0.1951, -0.9808, 0.0, 0.1951, -0.9808, 0.0, 0.1951, -0.9808, 0.0, 0.1951, -0.9808, 0.0, 0.9808, -0.1951, -8.283e-08, 0.9808, -0.1951, -8.283e-08, 0.9808, -0.1951, -8.283e-08, 0.9808, -0.1951, -8.283e-08, 0.5556, -0.8315, -1.325e-06, 0.5556, -0.8315, -1.325e-06, 0.5556, -0.8315, -1.325e-06, 0.5556, -0.8315, -1.325e-06, 0.8315, -0.5556, -6.626e-07, 0.8315, -0.5556, -6.626e-07, 0.8315, -0.5556, -6.626e-07, 0.8315, -0.5556, -6.626e-07, -1.747e-08, -3.304e-07, 1.0, -8.737e-09, -3.093e-07, 1.0, 7.775e-16, -3.061e-07, 1.0, 8.186e-09, -2.818e-07, 1.0, 0.0, -2.951e-07, 1.0, 7.775e-16, -3.061e-07, 1.0, 0.0, -3.106e-07, 1.0, -1.747e-08, -3.304e-07, 1.0, 7.775e-16, -3.061e-07, 1.0, -8.737e-09, -3.093e-07, 1.0, 8.186e-09, -2.818e-07, 1.0, 7.775e-16, -3.061e-07, 1.0, -0.5556, 0.8315, 0.0, -0.5556, 0.8315, 0.0, -0.5556, 0.8315, 0.0, -0.5556, 0.8315, 0.0, -0.9808, 0.1951, 1.608e-07, -0.9808, 0.1951, 1.608e-07, -0.9808, 0.1951, 1.608e-07, -0.9808, 0.1951, 1.608e-07, -0.1951, 0.9808, 0.0, -0.1951, 0.9808, 0.0, -0.1951, 0.9808, 0.0, -0.1951, 0.9808, 0.0, -0.8315, 0.5556, 7.717e-07, -0.8315, 0.5556, 7.717e-07, -0.8315, 0.5556, 7.717e-07, -0.8315, 0.5556, 7.717e-07, 2.141e-08, -3.036e-07, 1.0, 9.702e-08, -4.223e-07, 1.0, 1.152e-07, -3.868e-07, 1.0, -2.879e-08, -1.794e-07, 1.0, 9.702e-08, -4.223e-07, 1.0, 2.141e-08, -3.036e-07, 1.0, -7.157e-09, -1.315e-07, 1.0, 2.004e-07, -4.356e-07, 1.0, 9.605e-08, -3.805e-07, 1.0, 9.702e-08, -4.223e-07, 1.0, 2.004e-07, -4.356e-07, 1.0, 8.589e-07, -5.777e-07, 1.0, 9.605e-08, -3.805e-07, 1.0, 0.0, -3.102e-07, 1.0, 0.0, -3.102e-07, 1.0, 1.152e-07, -3.659e-07, 1.0, -1.439e-08, -6.809e-09, 1.0, 2.141e-08, -3.036e-07, 1.0, -2.879e-08, -1.794e-07, 1.0, -1.439e-08, -6.809e-09, 1.0, 9.702e-08, -4.223e-07, 1.0, 9.605e-08, -3.805e-07, 1.0, 1.152e-07, -3.659e-07, 1.0, 1.152e-07, -3.868e-07, 1.0, 8.589e-07, -5.777e-07, 1.0, 2.004e-07, -4.356e-07, 1.0, 2.918e-07, -4.244e-07, 1.0, 1.167e-06, -6.457e-07, 1.0, -7.157e-09, -1.315e-07, 1.0, 1.216e-08, 1.93e-07, 1.0, 1.216e-08, 1.93e-07, 1.0, -4.863e-08, 1.064e-08, 1.0, 2.419e-06, -1.497e-07, 1.0, 8.589e-07, -5.777e-07, 1.0, 1.167e-06, -6.457e-07, 1.0, 2.419e-06, -1.497e-07, 1.0, 2.004e-07, -4.356e-07, 1.0, -7.157e-09, -1.315e-07, 1.0, -4.863e-08, 1.064e-08, 1.0, 2.918e-07, -4.244e-07, 1.0, -0.1943, 0.9766, 0.09258, -0.1943, 0.9766, 0.09258, -0.1943, 0.9766, 0.09258, -0.1943, 0.9766, 0.09258, 0.8643, 0.3606, 0.3506, 0.8643, 0.3606, 0.3506, 0.8643, 0.3606, 0.3506, 0.8643, 0.3606, 0.3506, -0.9766, 0.1943, 0.09258, -0.9766, 0.1943, 0.09258, -0.9766, 0.1943, 0.09258, -0.9766, 0.1943, 0.09258, 0.1919, -0.9648, 0.1799, 0.1919, -0.9648, 0.1799, 0.1919, -0.9648, 0.1799, 0.1919, -0.9648, 0.1799, 0.9648, -0.1919, 0.1799, 0.9648, -0.1919, 0.1799, 0.9648, -0.1919, 0.1799, 0.9648, -0.1919, 0.1799, -0.3606, -0.8643, 0.3506, -0.3606, -0.8643, 0.3506, -0.3606, -0.8643, 0.3506, -0.3606, -0.8643, 0.3506, 0.9808, -0.1951, -6.893e-08, 0.9808, -0.1951, -6.893e-08, 0.9808, -0.1951, -6.893e-08, 0.9808, -0.1951, -6.893e-08, -0.1951, 0.9808, 0.0, -0.1951, 0.9808, 0.0, -0.1951, 0.9808, 0.0, -0.1951, 0.9808, 0.0, 0.9219, 0.3875, 0.0, 0.9219, 0.3875, 0.0, 0.9219, 0.3875, 0.0, 0.9219, 0.3875, 0.0, -0.9808, 0.1951, 1.248e-07, -0.9808, 0.1951, 1.248e-07, -0.9808, 0.1951, 1.248e-07, -0.9808, 0.1951, 1.248e-07, -0.3875, -0.9219, 0.0, -0.3875, -0.9219, 0.0, -0.3875, -0.9219, 0.0, -0.3875, -0.9219, 0.0, 0.1951, -0.9808, 0.0, 0.1951, -0.9808, 0.0, 0.1951, -0.9808, 0.0, 0.1951, -0.9808, 0.0, -0.9578, 0.1905, 0.2154, -0.9578, 0.1905, 0.2154, -0.9578, 0.1905, 0.2154, -0.9578, 0.1905, 0.2154, -0.2938, -0.6886, 0.663, -0.2938, -0.6886, 0.663, -0.2938, -0.6886, 0.663, -0.2938, -0.6886, 0.663, 0.179, -0.8998, 0.398, 0.179, -0.8998, 0.398, 0.179, -0.8998, 0.398, 0.179, -0.8998, 0.398, 0.8998, -0.179, 0.398, 0.8998, -0.179, 0.398, 0.8998, -0.179, 0.398, 0.8998, -0.179, 0.398, -0.1905, 0.9578, 0.2154, -0.1905, 0.9578, 0.2154, -0.1905, 0.9578, 0.2154, -0.1905, 0.9578, 0.2154, 0.6886, 0.2938, 0.663, 0.6886, 0.2938, 0.663, 0.6886, 0.2938, 0.663, 0.6886, 0.2938, 0.663, 2.051e-08, -4.325e-07, 1.0, 2.051e-08, -4.325e-07, 1.0, 8.203e-08, -4.325e-07, 1.0, 8.203e-08, -4.325e-07, 1.0, 1.987e-07, -4.013e-07, 1.0, 1.987e-07, -4.013e-07, 1.0, 1.732e-08, -4.013e-07, 1.0, 1.732e-08, -4.013e-07, 1.0, 0.736, -0.4918, 0.4653, 0.736, -0.4918, 0.4653, 0.736, -0.4918, 0.4653, 0.736, -0.4918, 0.4653, 0.1727, -0.8682, 0.4652, 0.1727, -0.8682, 0.4652, 0.1727, -0.8682, 0.4652, 0.1727, -0.8682, 0.4652, 0.8682, -0.1727, 0.4652, 0.8682, -0.1727, 0.4652, 0.8682, -0.1727, 0.4652, 0.8682, -0.1727, 0.4652, 0.4918, -0.736, 0.4653, 0.4918, -0.736, 0.4653, 0.4918, -0.736, 0.4653, 0.4918, -0.736, 0.4653, -0.1951, 0.9808, 2.65e-06, -0.1951, 0.9808, 2.65e-06, -0.1951, 0.9808, 2.65e-06, -0.1951, 0.9808, 2.65e-06, -0.9808, 0.1951, 8.283e-08, -0.9808, 0.1951, 8.283e-08, -0.9808, 0.1951, 8.283e-08, -0.9808, 0.1951, 8.283e-08, -0.5556, 0.8315, 2.65e-06, -0.5556, 0.8315, 2.65e-06, -0.5556, 0.8315, 2.65e-06, -0.5556, 0.8315, 2.65e-06, -0.8315, 0.5556, 0.0, -0.8315, 0.5556, 0.0, -0.8315, 0.5556, 0.0, -0.8315, 0.5556, 0.0, 1.747e-08, -3.304e-07, 1.0, -1.747e-08, -3.093e-07, 1.0, 7.775e-16, -3.061e-07, 1.0, -5.517e-10, -2.818e-07, 1.0, 0.0, -2.951e-07, 1.0, 7.775e-16, -3.061e-07, 1.0, 0.0, -3.106e-07, 1.0, 1.747e-08, -3.304e-07, 1.0, 7.775e-16, -3.061e-07, 1.0, -1.747e-08, -3.093e-07, 1.0, -5.517e-10, -2.818e-07, 1.0, 7.775e-16, -3.061e-07, 1.0, 0.5556, -0.8315, 0.0, 0.5556, -0.8315, 0.0, 0.5556, -0.8315, 0.0, 0.5556, -0.8315, 0.0, 0.9808, -0.1951, -1.608e-07, 0.9808, -0.1951, -1.608e-07, 0.9808, -0.1951, -1.608e-07, 0.9808, -0.1951, -1.608e-07, 0.1951, -0.9808, 0.0, 0.1951, -0.9808, 0.0, 0.1951, -0.9808, 0.0, 0.1951, -0.9808, 0.0, 0.8315, -0.5556, -2.572e-07, 0.8315, -0.5556, -2.572e-07, 0.8315, -0.5556, -2.572e-07, 0.8315, -0.5556, -2.572e-07, -3.017e-08, -3.036e-07, 1.0, 1.439e-08, -1.794e-07, 1.0, -1.224e-07, -3.868e-07, 1.0, -1.095e-07, -4.223e-07, 1.0, -1.095e-07, -4.223e-07, 1.0, -2.282e-07, -4.356e-07, 1.0, 7.157e-09, -1.315e-07, 1.0, -3.017e-08, -3.036e-07, 1.0, -1.134e-07, -3.805e-07, 1.0, -8.989e-07, -5.777e-07, 1.0, -2.282e-07, -4.356e-07, 1.0, -1.095e-07, -4.223e-07, 1.0, -1.134e-07, -3.805e-07, 1.0, -1.224e-07, -3.659e-07, 1.0, 0.0, -3.102e-07, 1.0, 0.0, -3.102e-07, 1.0, -1.439e-08, -6.809e-09, 1.0, -1.439e-08, -6.809e-09, 1.0, 1.439e-08, -1.794e-07, 1.0, -3.017e-08, -3.036e-07, 1.0, -1.095e-07, -4.223e-07, 1.0, -1.224e-07, -3.868e-07, 1.0, -1.224e-07, -3.659e-07, 1.0, -1.134e-07, -3.805e-07, 1.0, -8.989e-07, -5.777e-07, 1.0, -1.21e-06, -6.457e-07, 1.0, -3.283e-07, -4.244e-07, 1.0, -2.282e-07, -4.356e-07, 1.0, 7.157e-09, -1.315e-07, 1.0, 4.863e-08, 1.064e-08, 1.0, 1.216e-08, 1.93e-07, 1.0, 1.216e-08, 1.93e-07, 1.0, -2.45e-06, -1.497e-07, 1.0, -2.45e-06, -1.497e-07, 1.0, -1.21e-06, -6.457e-07, 1.0, -8.989e-07, -5.777e-07, 1.0, -2.282e-07, -4.356e-07, 1.0, -3.283e-07, -4.244e-07, 1.0, 4.863e-08, 1.064e-08, 1.0, 7.157e-09, -1.315e-07, 1.0, 0.1943, 0.9766, 0.09258, 0.1943, 0.9766, 0.09258, 0.1943, 0.9766, 0.09258, 0.1943, 0.9766, 0.09258, -0.8643, 0.3606, 0.3506, -0.8643, 0.3606, 0.3506, -0.8643, 0.3606, 0.3506, -0.8643, 0.3606, 0.3506, 0.9766, 0.1943, 0.09258, 0.9766, 0.1943, 0.09258, 0.9766, 0.1943, 0.09258, 0.9766, 0.1943, 0.09258, -0.1919, -0.9648, 0.1799, -0.1919, -0.9648, 0.1799, -0.1919, -0.9648, 0.1799, -0.1919, -0.9648, 0.1799, -0.9648, -0.1919, 0.1799, -0.9648, -0.1919, 0.1799, -0.9648, -0.1919, 0.1799, -0.9648, -0.1919, 0.1799, 0.3606, -0.8643, 0.3506, 0.3606, -0.8643, 0.3506, 0.3606, -0.8643, 0.3506, 0.3606, -0.8643, 0.3506, -0.9808, -0.1951, -6.893e-08, -0.9808, -0.1951, -6.893e-08, -0.9808, -0.1951, -6.893e-08, -0.9808, -0.1951, -6.893e-08, 0.1951, 0.9808, 0.0, 0.1951, 0.9808, 0.0, 0.1951, 0.9808, 0.0, 0.1951, 0.9808, 0.0, -0.9219, 0.3875, 0.0, -0.9219, 0.3875, 0.0, -0.9219, 0.3875, 0.0, -0.9219, 0.3875, 0.0, 0.9808, 0.1951, 1.248e-07, 0.9808, 0.1951, 1.248e-07, 0.9808, 0.1951, 1.248e-07, 0.9808, 0.1951, 1.248e-07, 0.3875, -0.9219, 0.0, 0.3875, -0.9219, 0.0, 0.3875, -0.9219, 0.0, 0.3875, -0.9219, 0.0, -0.1951, -0.9808, 0.0, -0.1951, -0.9808, 0.0, -0.1951, -0.9808, 0.0, -0.1951, -0.9808, 0.0, 0.9578, 0.1905, 0.2154, 0.9578, 0.1905, 0.2154, 0.9578, 0.1905, 0.2154, 0.9578, 0.1905, 0.2154, 0.2938, -0.6886, 0.663, 0.2938, -0.6886, 0.663, 0.2938, -0.6886, 0.663, 0.2938, -0.6886, 0.663, -0.179, -0.8998, 0.398, -0.179, -0.8998, 0.398, -0.179, -0.8998, 0.398, -0.179, -0.8998, 0.398, -0.8998, -0.179, 0.398, -0.8998, -0.179, 0.398, -0.8998, -0.179, 0.398, -0.8998, -0.179, 0.398, 0.1905, 0.9578, 0.2154, 0.1905, 0.9578, 0.2154, 0.1905, 0.9578, 0.2154, 0.1905, 0.9578, 0.2154, -0.6886, 0.2938, 0.663, -0.6886, 0.2938, 0.663, -0.6886, 0.2938, 0.663, -0.6886, 0.2938, 0.663, 2.051e-08, -4.325e-07, 1.0, -4.102e-08, -4.325e-07, 1.0, -4.102e-08, -4.325e-07, 1.0, 2.051e-08, -4.325e-07, 1.0, -1.641e-07, -4.013e-07, 1.0, 1.732e-08, -4.013e-07, 1.0, 1.732e-08, -4.013e-07, 1.0, -1.641e-07, -4.013e-07, 1.0, -0.736, -0.4918, 0.4653, -0.736, -0.4918, 0.4653, -0.736, -0.4918, 0.4653, -0.736, -0.4918, 0.4653, -0.1727, -0.8682, 0.4652, -0.1727, -0.8682, 0.4652, -0.1727, -0.8682, 0.4652, -0.1727, -0.8682, 0.4652, -0.8682, -0.1727, 0.4652, -0.8682, -0.1727, 0.4652, -0.8682, -0.1727, 0.4652, -0.8682, -0.1727, 0.4652, -0.4918, -0.736, 0.4653, -0.4918, -0.736, 0.4653, -0.4918, -0.736, 0.4653, -0.4918, -0.736, 0.4653, 0.1951, 0.9808, 2.65e-06, 0.1951, 0.9808, 2.65e-06, 0.1951, 0.9808, 2.65e-06, 0.1951, 0.9808, 2.65e-06, 0.9808, 0.1951, 8.283e-08, 0.9808, 0.1951, 8.283e-08, 0.9808, 0.1951, 8.283e-08, 0.9808, 0.1951, 8.283e-08, 0.5556, 0.8315, 1.325e-06, 0.5556, 0.8315, 1.325e-06, 0.5556, 0.8315, 1.325e-06, 0.5556, 0.8315, 1.325e-06, 0.8315, 0.5556, 0.0, 0.8315, 0.5556, 0.0, 0.8315, 0.5556, 0.0, 0.8315, 0.5556, 0.0, -1.747e-08, -3.304e-07, 1.0, 7.775e-16, -3.061e-07, 1.0, 1.747e-08, -3.093e-07, 1.0, 5.517e-10, -2.818e-07, 1.0, 7.775e-16, -3.061e-07, 1.0, 0.0, -2.951e-07, 1.0, 0.0, -3.106e-07, 1.0, 7.775e-16, -3.061e-07, 1.0, -1.747e-08, -3.304e-07, 1.0, 1.747e-08, -3.093e-07, 1.0, 7.775e-16, -3.061e-07, 1.0, 5.517e-10, -2.818e-07, 1.0, -0.5556, -0.8315, 0.0, -0.5556, -0.8315, 0.0, -0.5556, -0.8315, 0.0, -0.5556, -0.8315, 0.0, -0.9808, -0.1951, -1.608e-07, -0.9808, -0.1951, -1.608e-07, -0.9808, -0.1951, -1.608e-07, -0.9808, -0.1951, -1.608e-07, -0.1951, -0.9808, 0.0, -0.1951, -0.9808, 0.0, -0.1951, -0.9808, 0.0, -0.1951, -0.9808, 0.0, -0.8315, -0.5556, -2.572e-07, -0.8315, -0.5556, -2.572e-07, -0.8315, -0.5556, -2.572e-07, -0.8315, -0.5556, -2.572e-07])] * 3)])
me_cube_001 = bpy.data.meshes.new('Cube.001')
me_cube_001.from_pydata([(0.8381, 0.8381, 0.3516), (1.095, 0.4536, 0.3516), (0.4536, 1.095, 0.3516), (1.108, 1.108, 0.3516), (1.448, 0.5996, 0.3516), (0.5996, 1.448, 0.3516), (0.7809, 0.7809, 0.3516), (1.166, 1.166, 0.3516), (1.523, 0.6309, 0.3516), (0.6309, 1.523, 0.3516), (1.101, 0.4408, 0.3861), (0.4408, 1.101, 0.3861), (1.444, 0.5827, 0.3861), (0.5827, 1.444, 0.3861), (1.101, 0.4408, 0.5345), (0.4408, 1.101, 0.5345), (1.444, 0.5827, 0.5345), (0.5827, 1.444, 0.5345), (1.112, 0.4165, 0.562), (0.4165, 1.112, 0.562), (1.436, 0.5506, 0.562), (0.5506, 1.436, 0.562), (1.211, 1.211, -0.0004455), (1.582, 0.6552, -0.0004457), (0.6552, 1.582, -0.0004454), (1.02, 0.4226, 0.3516), (0.4226, 1.02, 0.3516), (0.7809, 0.7809, 0.297), (0.4226, 1.02, 0.297), (1.02, 0.4226, 0.297), (1.166, 1.166, 0.1756), (1.523, 0.6309, 0.1756), (0.6309, 1.523, 0.1756), (-0.8381, 0.8381, 0.3516), (-1.095, 0.4536, 0.3516), (-0.4536, 1.095, 0.3516), (-1.108, 1.108, 0.3516), (-1.448, 0.5996, 0.3516), (-0.5996, 1.448, 0.3516), (-0.7809, 0.7809, 0.3516), (-1.166, 1.166, 0.3516), (-1.523, 0.6309, 0.3516), (-0.6309, 1.523, 0.3516), (-1.101, 0.4408, 0.3861), (-0.4408, 1.101, 0.3861), (-1.444, 0.5827, 0.3861), (-0.5827, 1.444, 0.3861), (-1.101, 0.4408, 0.5345), (-0.4408, 1.101, 0.5345), (-1.444, 0.5827, 0.5345), (-0.5827, 1.444, 0.5345), (-1.112, 0.4165, 0.562), (-0.4165, 1.112, 0.562), (-1.436, 0.5506, 0.562), (-0.5506, 1.436, 0.562), (-1.211, 1.211, -0.0004455), (-1.582, 0.6552, -0.0004457), (-0.6552, 1.582, -0.0004454), (-1.02, 0.4226, 0.3516), (-0.4226, 1.02, 0.3516), (-0.7809, 0.7809, 0.297), (-0.4226, 1.02, 0.297), (-1.02, 0.4226, 0.297), (-1.166, 1.166, 0.1756), (-1.523, 0.6309, 0.1756), (-0.6309, 1.523, 0.1756), (0.0, 1.185, 0.3516), (0.0, 1.567, 0.3516), (0.0, 1.649, 0.3516), (0.0, 1.189, 0.3861), (0.0, 1.56, 0.3861), (0.0, 1.189, 0.5345), (0.0, 1.56, 0.5345), (0.0, 1.195, 0.562), (0.0, 1.546, 0.562), (0.0, 1.712, -0.0004454), (0.0, 1.104, 0.3516), (0.0, 1.104, 0.297), (0.0, 1.649, 0.1756), (0.8381, -0.8381, 0.3516), (1.185, -1.146e-07, 0.3516), (1.095, -0.4536, 0.3516), (0.4536, -1.095, 0.3516), (1.108, -1.108, 0.3516), (1.567, -1.146e-07, 0.3516), (1.448, -0.5996, 0.3516), (0.5996, -1.448, 0.3516), (0.7809, -0.7809, 0.3516), (1.166, -1.166, 0.3516), (1.649, -1.146e-07, 0.3516), (1.523, -0.6309, 0.3516), (0.6309, -1.523, 0.3516), (1.189, -1.258e-07, 0.3861), (1.101, -0.4408, 0.3861), (0.4408, -1.101, 0.386), (1.56, -1.258e-07, 0.3861), (1.444, -0.5827, 0.3861), (0.5827, -1.444, 0.386), (1.189, -1.742e-07, 0.5345), (1.101, -0.4408, 0.5345), (0.4408, -1.101, 0.5345), (1.56, -1.742e-07, 0.5345), (1.444, -0.5827, 0.5345), (0.5827, -1.444, 0.5345), (1.195, -1.831e-07, 0.562), (1.112, -0.4165, 0.562), (0.4165, -1.112, 0.562), (1.546, -1.831e-07, 0.562), (1.436, -0.5506, 0.562), (0.5506, -1.436, 0.562), (1.211, -1.211, -0.0004463), (1.712, 1.453e-10, -0.0004459), (1.582, -0.6552, -0.0004461), (0.6552, -1.582, -0.0004464), (1.104, -1.146e-07, 0.3516), (1.02, -0.4226, 0.3516), (0.4226, -1.02, 0.3516), (0.7809, -0.7809, 0.297), (0.4226, -1.02, 0.297), (1.104, -9.677e-08, 0.297), (1.02, -0.4226, 0.297), (1.166, -1.166, 0.1756), (1.523, -0.6309, 0.1756), (1.649, -5.721e-08, 0.1756), (0.6309, -1.523, 0.1756), (-0.8381, -0.8381, 0.3516), (-1.185, -1.146e-07, 0.3516), (-1.095, -0.4536, 0.3516), (-0.4536, -1.095, 0.3516), (-1.108, -1.108, 0.3516), (-1.567, -1.146e-07, 0.3516), (-1.448, -0.5996, 0.3516), (-0.5996, -1.448, 0.3516), (-0.7809, -0.7809, 0.3516), (-1.166, -1.166, 0.3516), (-1.649, -1.146e-07, 0.3516), (-1.523, -0.6309, 0.3516), (-0.6309, -1.523, 0.3516), (-1.189, -1.258e-07, 0.3861), (-1.101, -0.4408, 0.3861), (-0.4408, -1.101, 0.386), (-1.56, -1.258e-07, 0.3861), (-1.444, -0.5827, 0.3861), (-0.5827, -1.444, 0.386), (-1.189, -1.742e-07, 0.5345), (-1.101, -0.4408, 0.5345), (-0.4408, -1.101, 0.5345), (-1.56, -1.742e-07, 0.5345), (-1.444, -0.5827, 0.5345), (-0.5827, -1.444, 0.5345), (-1.195, -1.831e-07, 0.562), (-1.112, -0.4165, 0.562), (-0.4165, -1.112, 0.562), (-1.546, -1.831e-07, 0.562), (-1.436, -0.5506, 0.562), (-0.5506, -1.436, 0.562), (-1.211, -1.211, -0.0004463), (-1.712, 1.453e-10, -0.0004459), (-1.582, -0.6552, -0.0004461), (-0.6552, -1.582, -0.0004464), (-1.104, -1.146e-07, 0.3516), (-1.02, -0.4226, 0.3516), (-0.4226, -1.02, 0.3516), (-0.7809, -0.7809, 0.297), (-0.4226, -1.02, 0.297), (-1.104, -9.677e-08, 0.297), (-1.02, -0.4226, 0.297), (-1.166, -1.166, 0.1756), (-1.523, -0.6309, 0.1756), (-1.649, -5.721e-08, 0.1756), (-0.6309, -1.523, 0.1756), (0.0, -1.185, 0.3516), (0.0, -1.567, 0.3516), (0.0, -1.649, 0.3516), (0.0, -1.189, 0.386), (0.0, -1.56, 0.386), (0.0, -1.189, 0.5345), (0.0, -1.56, 0.5345), (0.0, -1.195, 0.562), (0.0, -1.546, 0.562), (0.0, -1.712, -0.0004465), (0.0, -1.104, 0.3516), (0.0, -1.104, 0.297), (0.0, -9.677e-08, 0.297), (0.0, -1.649, 0.1756)], [], [(2, 26, 6, 0), (0, 3, 5, 2), (1, 4, 3, 0), (1, 25, 114, 80), (66, 76, 26, 2), (0, 6, 25, 1), (4, 8, 7, 3), (5, 9, 68, 67), (84, 89, 8, 4), (3, 7, 9, 5), (2, 11, 69, 66), (5, 13, 11, 2), (80, 92, 10, 1), (67, 70, 13, 5), (4, 12, 95, 84), (1, 10, 12, 4), (12, 16, 101, 95), (11, 15, 71, 69), (13, 17, 15, 11), (92, 98, 14, 10), (10, 14, 16, 12), (70, 72, 17, 13), (98, 104, 18, 14), (14, 18, 20, 16), (72, 74, 21, 17), (16, 20, 107, 101), (15, 19, 73, 71), (17, 21, 19, 15), (73, 19, 21, 74), (18, 104, 107, 20), (31, 23, 22, 30), (32, 24, 75, 78), (123, 111, 23, 31), (30, 22, 24, 32), (76, 77, 28, 26), (25, 29, 119, 114), (26, 28, 27, 6), (6, 27, 29, 25), (28, 183, 27), (29, 183, 119), (77, 183, 28), (27, 183, 29), (7, 30, 32, 9), (89, 123, 31, 8), (9, 32, 78, 68), (8, 31, 30, 7), (35, 33, 39, 59), (33, 35, 38, 36), (34, 33, 36, 37), (34, 126, 160, 58), (66, 35, 59, 76), (33, 34, 58, 39), (37, 36, 40, 41), (38, 67, 68, 42), (130, 37, 41, 135), (36, 38, 42, 40), (35, 66, 69, 44), (38, 35, 44, 46), (126, 34, 43, 138), (67, 38, 46, 70), (37, 130, 141, 45), (34, 37, 45, 43), (45, 141, 147, 49), (44, 69, 71, 48), (46, 44, 48, 50), (138, 43, 47, 144), (43, 45, 49, 47), (70, 46, 50, 72), (144, 47, 51, 150), (47, 49, 53, 51), (72, 50, 54, 74), (49, 147, 153, 53), (48, 71, 73, 52), (50, 48, 52, 54), (73, 74, 54, 52), (51, 53, 153, 150), (64, 63, 55, 56), (65, 78, 75, 57), (169, 64, 56, 157), (63, 65, 57, 55), (76, 59, 61, 77), (58, 160, 165, 62), (59, 39, 60, 61), (39, 58, 62, 60), (61, 60, 183), (62, 165, 183), (77, 61, 183), (60, 62, 183), (40, 42, 65, 63), (135, 41, 64, 169), (42, 68, 78, 65), (41, 40, 63, 64), (82, 79, 87, 116), (79, 82, 86, 83), (81, 79, 83, 85), (81, 80, 114, 115), (171, 82, 116, 181), (79, 81, 115, 87), (85, 83, 88, 90), (86, 172, 173, 91), (84, 85, 90, 89), (83, 86, 91, 88), (82, 171, 174, 94), (86, 82, 94, 97), (80, 81, 93, 92), (172, 86, 97, 175), (85, 84, 95, 96), (81, 85, 96, 93), (96, 95, 101, 102), (94, 174, 176, 100), (97, 94, 100, 103), (92, 93, 99, 98), (93, 96, 102, 99), (175, 97, 103, 177), (98, 99, 105, 104), (99, 102, 108, 105), (177, 103, 109, 179), (102, 101, 107, 108), (100, 176, 178, 106), (103, 100, 106, 109), (178, 179, 109, 106), (105, 108, 107, 104), (122, 121, 110, 112), (124, 184, 180, 113), (123, 122, 112, 111), (121, 124, 113, 110), (181, 116, 118, 182), (115, 114, 119, 120), (116, 87, 117, 118), (87, 115, 120, 117), (118, 117, 183), (120, 119, 183), (182, 118, 183), (117, 120, 183), (88, 91, 124, 121), (89, 90, 122, 123), (91, 173, 184, 124), (90, 88, 121, 122), (128, 162, 133, 125), (125, 129, 132, 128), (127, 131, 129, 125), (127, 161, 160, 126), (171, 181, 162, 128), (125, 133, 161, 127), (131, 136, 134, 129), (132, 137, 173, 172), (130, 135, 136, 131), (129, 134, 137, 132), (128, 140, 174, 171), (132, 143, 140, 128), (126, 138, 139, 127), (172, 175, 143, 132), (131, 142, 141, 130), (127, 139, 142, 131), (142, 148, 147, 141), (140, 146, 176, 174), (143, 149, 146, 140), (138, 144, 145, 139), (139, 145, 148, 142), (175, 177, 149, 143), (144, 150, 151, 145), (145, 151, 154, 148), (177, 179, 155, 149), (148, 154, 153, 147), (146, 152, 178, 176), (149, 155, 152, 146), (178, 152, 155, 179), (151, 150, 153, 154), (168, 158, 156, 167), (170, 159, 180, 184), (169, 157, 158, 168), (167, 156, 159, 170), (181, 182, 164, 162), (161, 166, 165, 160), (162, 164, 163, 133), (133, 163, 166, 161), (164, 183, 163), (166, 183, 165), (182, 183, 164), (163, 183, 166), (134, 167, 170, 137), (135, 169, 168, 136), (137, 170, 184, 173), (136, 168, 167, 134)])
me_cube_001.polygons.foreach_set('use_smooth', [True] * 184)
me_cube_001.polygons.foreach_set('material_index', [0, 0, 0, 0, 0, 0, 0, 0, 0, 0, 2, 2, 2, 2, 2, 2, 2, 2, 2, 2, 2, 2, 2, 2, 2, 2, 2, 2, 2, 2, 0, 0, 0, 0, 0, 0, 0, 0, 1, 1, 1, 1, 0, 0, 0, 0, 0, 0, 0, 0, 0, 0, 0, 0, 0, 0, 2, 2, 2, 2, 2, 2, 2, 2, 2, 2, 2, 2, 2, 2, 2, 2, 2, 2, 2, 2, 0, 0, 0, 0, 0, 0, 0, 0, 1, 1, 1, 1, 0, 0, 0, 0, 0, 0, 0, 0, 0, 0, 0, 0, 0, 0, 2, 2, 2, 2, 2, 2, 2, 2, 2, 2, 2, 2, 2, 2, 2, 2, 2, 2, 2, 2, 0, 0, 0, 0, 0, 0, 0, 0, 1, 1, 1, 1, 0, 0, 0, 0, 0, 0, 0, 0, 0, 0, 0, 0, 0, 0, 2, 2, 2, 2, 2, 2, 2, 2, 2, 2, 2, 2, 2, 2, 2, 2, 2, 2, 2, 2, 0, 0, 0, 0, 0, 0, 0, 0, 1, 1, 1, 1, 0, 0, 0, 0])
_k = set([(1, 4), (1, 10), (1, 80), (2, 5), (2, 11), (2, 66), (4, 12), (4, 84), (5, 13), (5, 67), (6, 25), (6, 26), (6, 27), (7, 8), (7, 9), (7, 30), (8, 31), (8, 89), (9, 32), (9, 68), (10, 12), (10, 14), (10, 92), (11, 13), (11, 15), (11, 69), (12, 16), (12, 95), (13, 17), (13, 70), (14, 16), (14, 18), (14, 98), (15, 17), (15, 19), (15, 71), (16, 20), (16, 101), (17, 21), (17, 72), (18, 20), (18, 104), (19, 21), (19, 73), (20, 107), (21, 74), (22, 30), (23, 31), (24, 32), (25, 29), (25, 114), (26, 28), (26, 76), (27, 28), (27, 29), (28, 77), (29, 119), (30, 31), (30, 32), (31, 123), (32, 78), (34, 37), (34, 43), (34, 126), (35, 38), (35, 44), (35, 66), (37, 45), (37, 130), (38, 46), (38, 67), (39, 58), (39, 59), (39, 60), (40, 41), (40, 42), (40, 63), (41, 64), (41, 135), (42, 65), (42, 68), (43, 45), (43, 47), (43, 138), (44, 46), (44, 48), (44, 69), (45, 49), (45, 141), (46, 50), (46, 70), (47, 49), (47, 51), (47, 144), (48, 50), (48, 52), (48, 71), (49, 53), (49, 147), (50, 54), (50, 72), (51, 53), (51, 150), (52, 54), (52, 73), (53, 153), (54, 74), (55, 63), (56, 64), (57, 65), (58, 62), (58, 160), (59, 61), (59, 76), (60, 61), (60, 62), (61, 77), (62, 165), (63, 64), (63, 65), (64, 169), (65, 78), (66, 69), (67, 70), (68, 78), (69, 71), (70, 72), (71, 73), (72, 74), (75, 78), (76, 77), (80, 81), (80, 92), (81, 85), (81, 93), (82, 86), (82, 94), (82, 171), (84, 85), (84, 95), (85, 96), (86, 97), (86, 172), (87, 115), (87, 116), (87, 117), (88, 90), (88, 91), (88, 121), (89, 90), (89, 123), (90, 122), (91, 124), (91, 173), (92, 93), (92, 98), (93, 96), (93, 99), (94, 97), (94, 100), (94, 174), (95, 96), (95, 101), (96, 102), (97, 103), (97, 175), (98, 99), (98, 104), (99, 102), (99, 105), (100, 103), (100, 106), (100, 176), (101, 102), (101, 107), (102, 108), (103, 109), (103, 177), (104, 105), (105, 108), (106, 109), (106, 178), (107, 108), (109, 179), (110, 121), (111, 123), (112, 122), (113, 124), (114, 115), (114, 119), (115, 120), (116, 118), (116, 181), (117, 118), (117, 120), (118, 182), (119, 120), (121, 122), (121, 124), (122, 123), (124, 184), (126, 127), (126, 138), (127, 131), (127, 139), (128, 132), (128, 140), (128, 171), (130, 131), (130, 141), (131, 142), (132, 143), (132, 172), (133, 161), (133, 162), (133, 163), (134, 136), (134, 137), (134, 167), (135, 136), (135, 169), (136, 168), (137, 170), (137, 173), (138, 139), (138, 144), (139, 142), (139, 145), (140, 143), (140, 146), (140, 174), (141, 142), (141, 147), (142, 148), (143, 149), (143, 175), (144, 145), (144, 150), (145, 148), (145, 151), (146, 149), (146, 152), (146, 176), (147, 148), (147, 153), (148, 154), (149, 155), (149, 177), (150, 151), (151, 154), (152, 155), (152, 178), (153, 154), (155, 179), (156, 167), (157, 169), (158, 168), (159, 170), (160, 161), (160, 165), (161, 166), (162, 164), (162, 181), (163, 164), (163, 166), (164, 182), (165, 166), (167, 168), (167, 170), (168, 169), (170, 184), (171, 174), (172, 175), (173, 184), (174, 176), (175, 177), (176, 178), (177, 179), (180, 184), (181, 182)])
me_cube_001.attributes.new('sharp_edge', 'BOOLEAN', 'EDGE').data.foreach_set('value', [ (min(e.vertices), max(e.vertices)) in _k for e in me_cube_001.edges])
_uv = me_cube_001.uv_layers.new(name='UVMap')
_uv.uv.foreach_set('vector', [0.1922, 0.1169, 0.2012, 0.1294, 0.1401, 0.1858, 0.1266, 0.1775, 0.1266, 0.1775, 0.063, 0.1382, 0.1497, 0.05817, 0.1922, 0.1169, 0.09115, 0.2566, 0.01607, 0.2428, 0.063, 0.1382, 0.1266, 0.1775, 0.09115, 0.2566, 0.107, 0.2595, 0.107, 0.3393, 0.09115, 0.3422, 0.2779, 0.08415, 0.2811, 0.09884, 0.2012, 0.1294, 0.1922, 0.1169, 0.1266, 0.1775, 0.1401, 0.1858, 0.107, 0.2595, 0.09115, 0.2566, 0.01607, 0.2428, 0.0, 0.2399, 0.04937, 0.1298, 0.063, 0.1382, 0.1497, 0.05817, 0.1406, 0.04558, 0.2598, 0.0, 0.263, 0.01484, 0.01607, 0.356, 0.0, 0.359, 0.0, 0.2399, 0.01607, 0.2428, 0.063, 0.1382, 0.04937, 0.1298, 0.1406, 0.04558, 0.1497, 0.05817, 0.9251, 0.8968, 0.9181, 0.8944, 0.9157, 0.8154, 0.9226, 0.8154, 0.8325, 0.8158, 0.8397, 0.8146, 0.8511, 0.8602, 0.8443, 0.8627, 0.9294, 0.609, 0.9363, 0.6089, 0.933, 0.6762, 0.926, 0.6782, 0.8383, 0.748, 0.8453, 0.7487, 0.8397, 0.8146, 0.8325, 0.8158, 0.9579, 0.0, 0.9648, 0.00291, 0.9616, 0.1098, 0.9546, 0.11, 0.926, 0.6782, 0.933, 0.6762, 0.9419, 0.7266, 0.9352, 0.73, 0.9648, 0.00291, 0.9943, 0.004513, 0.9911, 0.1114, 0.9616, 0.1098, 0.9181, 0.8944, 0.8886, 0.894, 0.8862, 0.8149, 0.9157, 0.8154, 0.8397, 0.8146, 0.8691, 0.8121, 0.8805, 0.8577, 0.8511, 0.8602, 0.9363, 0.6089, 0.9658, 0.6077, 0.9625, 0.6749, 0.933, 0.6762, 0.933, 0.6762, 0.9625, 0.6749, 0.9715, 0.7253, 0.9419, 0.7266, 0.8453, 0.7487, 0.8747, 0.7462, 0.8691, 0.8121, 0.8397, 0.8146, 0.9658, 0.6077, 0.9715, 0.6079, 0.9684, 0.6715, 0.9625, 0.6749, 0.7366, 0.6106, 0.7344, 0.6152, 0.6691, 0.5911, 0.6675, 0.5852, 0.8747, 0.7462, 0.8805, 0.7481, 0.8752, 0.8103, 0.8691, 0.8121, 0.9943, 0.004513, 1.0, 0.009616, 0.997, 0.1106, 0.9911, 0.1114, 0.8886, 0.894, 0.8828, 0.8897, 0.8805, 0.815, 0.8862, 0.8149, 0.7664, 0.7416, 0.7679, 0.7356, 0.8328, 0.7108, 0.8351, 0.7153, 0.8162, 0.6337, 0.8328, 0.7108, 0.7679, 0.7356, 0.7459, 0.6337, 0.7344, 0.6152, 0.7189, 0.6925, 0.6486, 0.6933, 0.6691, 0.5911, 0.8736, 0.3005, 0.837, 0.3017, 0.837, 0.1794, 0.8736, 0.1828, 0.8798, 0.08074, 0.8435, 0.07347, 0.8555, 0.0, 0.8915, 0.009989, 0.8798, 0.4161, 0.8435, 0.4217, 0.837, 0.3017, 0.8736, 0.3005, 0.8736, 0.1828, 0.837, 0.1794, 0.8435, 0.07347, 0.8798, 0.08074, 0.9715, 0.729, 0.9823, 0.7289, 0.9869, 0.8047, 0.976, 0.8048, 0.9346, 0.04143, 0.9455, 0.04138, 0.9395, 0.1057, 0.9286, 0.1058, 0.976, 0.8048, 0.9869, 0.8047, 0.9953, 0.865, 0.9844, 0.8651, 0.9437, 5.633e-05, 0.9546, 0.0, 0.9455, 0.04138, 0.9346, 0.04143, 0.174, 0.5988, 0.2172, 0.7994, 0.09419, 0.6294, 0.03307, 0.6858, 0.2172, 0.7994, 0.0, 0.7595, 0.2605, 0.5988, 0.2172, 0.7994, 0.174, 0.5988, 0.09419, 0.6294, 0.2172, 0.7994, 0.03307, 0.6858, 0.9086, 0.1821, 0.8736, 0.1828, 0.8798, 0.08074, 0.9149, 0.08011, 0.9149, 0.4155, 0.8798, 0.4161, 0.8736, 0.3005, 0.9086, 0.2999, 0.9149, 0.08011, 0.8798, 0.08074, 0.8915, 0.009989, 0.9265, 0.009367, 0.9086, 0.2999, 0.8736, 0.3005, 0.8736, 0.1828, 0.9086, 0.1821, 0.3707, 0.08415, 0.4564, 0.1169, 0.4474, 0.1294, 0.3675, 0.09884, 0.4564, 0.1169, 0.3707, 0.08415, 0.3856, 0.01484, 0.4989, 0.05817, 0.5219, 0.1775, 0.4564, 0.1169, 0.4989, 0.05817, 0.5856, 0.1382, 0.5219, 0.1775, 0.5574, 0.2566, 0.5415, 0.2595, 0.5085, 0.1858, 0.2779, 0.08415, 0.3707, 0.08415, 0.3675, 0.09884, 0.2811, 0.09884, 0.4564, 0.1169, 0.5219, 0.1775, 0.5085, 0.1858, 0.4474, 0.1294, 0.5856, 0.1382, 0.4989, 0.05817, 0.508, 0.04558, 0.5992, 0.1298, 0.3856, 0.01484, 0.263, 0.01484, 0.2598, 0.0, 0.3888, 0.0, 0.6325, 0.2428, 0.5856, 0.1382, 0.5992, 0.1298, 0.6486, 0.2399, 0.4989, 0.05817, 0.3856, 0.01484, 0.3888, 0.0, 0.508, 0.04558, 0.9251, 0.73, 0.9226, 0.8154, 0.9157, 0.8154, 0.9181, 0.7324, 0.7459, 0.7885, 0.7577, 0.7416, 0.7646, 0.7442, 0.7531, 0.7898, 0.8839, 0.6468, 0.8805, 0.5776, 0.8876, 0.5796, 0.8908, 0.6469, 0.7517, 0.8563, 0.7459, 0.7885, 0.7531, 0.7898, 0.7588, 0.8556, 0.9579, 0.403, 0.9546, 0.2931, 0.9616, 0.2933, 0.9648, 0.4001, 0.8805, 0.5776, 0.8897, 0.5258, 0.8965, 0.5292, 0.8876, 0.5796, 0.9648, 0.4001, 0.9616, 0.2933, 0.9911, 0.2917, 0.9943, 0.3985, 0.9181, 0.7324, 0.9157, 0.8154, 0.8862, 0.8149, 0.8886, 0.7319, 0.7531, 0.7898, 0.7646, 0.7442, 0.794, 0.7467, 0.7826, 0.7922, 0.8908, 0.6469, 0.8876, 0.5796, 0.9171, 0.5809, 0.9204, 0.6482, 0.8876, 0.5796, 0.8965, 0.5292, 0.926, 0.5305, 0.9171, 0.5809, 0.7588, 0.8556, 0.7531, 0.7898, 0.7826, 0.7922, 0.7882, 0.8581, 0.9204, 0.6482, 0.9171, 0.5809, 0.9229, 0.5843, 0.926, 0.6479, 0.5225, 0.7832, 0.4534, 0.8087, 0.455, 0.8027, 0.5203, 0.7787, 0.7882, 0.8581, 0.7826, 0.7922, 0.7887, 0.794, 0.794, 0.8563, 0.9943, 0.3985, 0.9911, 0.2917, 0.997, 0.2925, 1.0, 0.3934, 0.8886, 0.7319, 0.8862, 0.8149, 0.8805, 0.815, 0.8828, 0.7366, 0.7664, 0.5258, 0.8351, 0.5521, 0.8328, 0.5566, 0.7679, 0.5317, 0.8162, 0.6337, 0.7459, 0.6337, 0.7679, 0.5317, 0.8328, 0.5566, 0.5203, 0.7787, 0.455, 0.8027, 0.4345, 0.7005, 0.5048, 0.7014, 0.6852, 0.2843, 0.6884, 0.4021, 0.6519, 0.4063, 0.6486, 0.284, 0.6974, 0.5039, 0.7109, 0.5744, 0.6753, 0.5852, 0.6613, 0.512, 0.6884, 0.1687, 0.6852, 0.2843, 0.6486, 0.284, 0.6519, 0.1639, 0.6884, 0.4021, 0.6974, 0.5039, 0.6613, 0.512, 0.6519, 0.4063, 0.9715, 0.729, 0.9715, 0.6495, 0.9823, 0.6493, 0.9823, 0.7289, 0.6214, 0.9353, 0.6136, 0.8711, 0.6245, 0.8709, 0.6322, 0.9351, 0.9715, 0.6495, 0.976, 0.5781, 0.9869, 0.578, 0.9823, 0.6493, 0.976, 0.5781, 0.9844, 0.5259, 0.9953, 0.5258, 0.9869, 0.578, 0.3403, 0.6294, 0.4014, 0.6858, 0.2172, 0.7994, 0.4345, 0.7595, 0.4345, 0.8393, 0.2172, 0.7994, 0.2605, 0.5988, 0.3403, 0.6294, 0.2172, 0.7994, 0.4014, 0.6858, 0.4345, 0.7595, 0.2172, 0.7994, 0.7234, 0.4019, 0.7324, 0.5037, 0.6974, 0.5039, 0.6884, 0.4021, 0.7234, 0.1685, 0.7202, 0.2842, 0.6852, 0.2843, 0.6884, 0.1687, 0.7324, 0.5037, 0.7459, 0.5742, 0.7109, 0.5744, 0.6974, 0.5039, 0.7202, 0.2842, 0.7234, 0.4019, 0.6884, 0.4021, 0.6852, 0.2843, 0.2779, 0.5147, 0.1922, 0.4819, 0.2012, 0.4695, 0.2811, 0.5, 0.1922, 0.4819, 0.2779, 0.5147, 0.263, 0.584, 0.1497, 0.5407, 0.1266, 0.4214, 0.1922, 0.4819, 0.1497, 0.5407, 0.063, 0.4606, 0.1266, 0.4214, 0.09115, 0.3422, 0.107, 0.3393, 0.1401, 0.413, 0.3707, 0.5147, 0.2779, 0.5147, 0.2811, 0.5, 0.3675, 0.5, 0.1922, 0.4819, 0.1266, 0.4214, 0.1401, 0.413, 0.2012, 0.4695, 0.063, 0.4606, 0.1497, 0.5407, 0.1406, 0.5533, 0.04937, 0.469, 0.263, 0.584, 0.3856, 0.584, 0.3888, 0.5988, 0.2598, 0.5988, 0.01607, 0.356, 0.063, 0.4606, 0.04937, 0.469, 0.0, 0.359, 0.1497, 0.5407, 0.263, 0.584, 0.2598, 0.5988, 0.1406, 0.5533, 0.4762, 0.8601, 0.4762, 0.8087, 0.4831, 0.8092, 0.4831, 0.8592, 0.7344, 0.795, 0.7344, 0.8656, 0.7272, 0.8656, 0.7272, 0.797, 0.9294, 0.609, 0.9279, 0.5258, 0.9349, 0.5281, 0.9363, 0.6089, 0.8351, 0.6387, 0.8384, 0.5258, 0.8454, 0.5289, 0.8422, 0.6386, 0.9579, 0.2015, 0.9546, 0.11, 0.9616, 0.1098, 0.9648, 0.1987, 0.5654, 0.8644, 0.5654, 0.8028, 0.5727, 0.8036, 0.5727, 0.8636, 0.9648, 0.1987, 0.9616, 0.1098, 0.9911, 0.1114, 0.9943, 0.2003, 0.4831, 0.8592, 0.4831, 0.8092, 0.5122, 0.8138, 0.5122, 0.8638, 0.7272, 0.797, 0.7272, 0.8656, 0.6976, 0.8654, 0.6976, 0.7968, 0.9363, 0.6089, 0.9349, 0.5281, 0.9644, 0.5268, 0.9658, 0.6077, 0.5727, 0.8636, 0.5727, 0.8036, 0.6021, 0.8057, 0.6021, 0.8657, 0.8422, 0.6386, 0.8454, 0.5289, 0.8749, 0.5294, 0.8717, 0.6391, 0.9658, 0.6077, 0.9644, 0.5268, 0.9701, 0.5315, 0.9715, 0.6079, 0.6021, 0.8657, 0.6021, 0.8057, 0.6084, 0.8069, 0.6084, 0.8635, 0.8717, 0.6391, 0.8749, 0.5294, 0.8805, 0.5352, 0.8775, 0.6388, 0.9943, 0.2003, 0.9911, 0.1114, 0.997, 0.1106, 1.0, 0.1947, 0.5122, 0.8638, 0.5122, 0.8138, 0.5178, 0.8136, 0.5178, 0.8608, 0.6976, 0.7968, 0.6976, 0.8654, 0.6915, 0.8654, 0.6915, 0.8006, 0.5928, 0.7008, 0.5225, 0.7008, 0.5445, 0.5988, 0.6094, 0.6237, 0.7366, 0.7694, 0.672, 0.795, 0.6486, 0.6933, 0.7189, 0.6925, 0.802, 0.009869, 0.7894, 0.08783, 0.753, 0.08095, 0.7661, 0.0, 0.7826, 0.1943, 0.7826, 0.3131, 0.7459, 0.3149, 0.7459, 0.1915, 0.8798, 0.4161, 0.8915, 0.5119, 0.8555, 0.5212, 0.8435, 0.4217, 0.7894, 0.08783, 0.7826, 0.1943, 0.7459, 0.1915, 0.753, 0.08095, 0.9437, 0.3776, 0.9346, 0.3304, 0.9455, 0.3303, 0.9546, 0.3775, 0.9265, 0.1833, 0.9286, 0.1058, 0.9395, 0.1057, 0.9373, 0.1832, 0.9346, 0.3304, 0.9286, 0.2621, 0.9395, 0.2621, 0.9455, 0.3303, 0.9286, 0.2621, 0.9265, 0.1833, 0.9373, 0.1832, 0.9395, 0.2621, 0.09419, 0.9695, 0.03307, 0.913, 0.2172, 0.7994, 0.0, 0.8393, 0.0, 0.7595, 0.2172, 0.7994, 0.174, 1.0, 0.09419, 0.9695, 0.2172, 0.7994, 0.03307, 0.913, 0.0, 0.8393, 0.2172, 0.7994, 0.8244, 0.0875, 0.8176, 0.194, 0.7826, 0.1943, 0.7894, 0.08783, 0.9149, 0.4155, 0.9265, 0.5113, 0.8915, 0.5119, 0.8798, 0.4161, 0.8176, 0.194, 0.8176, 0.3128, 0.7826, 0.3131, 0.7826, 0.1943, 0.837, 0.009543, 0.8244, 0.0875, 0.7894, 0.08783, 0.802, 0.009869, 0.4564, 0.4819, 0.4474, 0.4695, 0.5085, 0.413, 0.5219, 0.4214, 0.5219, 0.4214, 0.5856, 0.4606, 0.4989, 0.5407, 0.4564, 0.4819, 0.5574, 0.3422, 0.6325, 0.356, 0.5856, 0.4606, 0.5219, 0.4214, 0.5574, 0.3422, 0.5415, 0.3393, 0.5415, 0.2595, 0.5574, 0.2566, 0.3707, 0.5147, 0.3675, 0.5, 0.4474, 0.4695, 0.4564, 0.4819, 0.5219, 0.4214, 0.5085, 0.413, 0.5415, 0.3393, 0.5574, 0.3422, 0.6325, 0.356, 0.6486, 0.359, 0.5992, 0.469, 0.5856, 0.4606, 0.4989, 0.5407, 0.508, 0.5533, 0.3888, 0.5988, 0.3856, 0.584, 0.6325, 0.2428, 0.6486, 0.2399, 0.6486, 0.359, 0.6325, 0.356, 0.5856, 0.4606, 0.5992, 0.469, 0.508, 0.5533, 0.4989, 0.5407, 0.4762, 0.8601, 0.4693, 0.8592, 0.4693, 0.8092, 0.4762, 0.8087, 0.6915, 0.8656, 0.6843, 0.8637, 0.6843, 0.7951, 0.6915, 0.795, 0.8839, 0.6468, 0.8908, 0.6469, 0.8894, 0.7277, 0.8824, 0.73, 0.8351, 0.6387, 0.8422, 0.6386, 0.8454, 0.7431, 0.8384, 0.7462, 0.9579, 0.2015, 0.9648, 0.2043, 0.9616, 0.2933, 0.9546, 0.2931, 0.5654, 0.8709, 0.5582, 0.8704, 0.5582, 0.8041, 0.5654, 0.8028, 0.9648, 0.2043, 0.9943, 0.2027, 0.9911, 0.2917, 0.9616, 0.2933, 0.4693, 0.8592, 0.4402, 0.8638, 0.4402, 0.8138, 0.4693, 0.8092, 0.6843, 0.8637, 0.6547, 0.8638, 0.6547, 0.7952, 0.6843, 0.7951, 0.8908, 0.6469, 0.9204, 0.6482, 0.9189, 0.729, 0.8894, 0.7277, 0.5582, 0.8704, 0.5287, 0.8714, 0.5287, 0.8052, 0.5582, 0.8041, 0.8422, 0.6386, 0.8717, 0.6391, 0.8749, 0.7436, 0.8454, 0.7431, 0.9204, 0.6482, 0.926, 0.6479, 0.9246, 0.7243, 0.9189, 0.729, 0.5287, 0.8714, 0.5225, 0.8701, 0.5225, 0.8075, 0.5287, 0.8052, 0.8717, 0.6391, 0.8775, 0.6388, 0.8805, 0.7376, 0.8749, 0.7436, 0.9943, 0.2027, 1.0, 0.2084, 0.997, 0.2925, 0.9911, 0.2917, 0.4402, 0.8638, 0.4345, 0.8608, 0.4345, 0.8136, 0.4402, 0.8138, 0.6547, 0.8638, 0.6486, 0.8601, 0.6486, 0.7952, 0.6547, 0.7952, 0.5928, 0.7008, 0.6094, 0.7779, 0.5445, 0.8028, 0.5225, 0.7008, 0.5225, 0.6245, 0.5048, 0.7014, 0.4345, 0.7005, 0.4579, 0.5988, 0.6974, 0.07261, 0.6613, 0.06414, 0.6753, 0.0, 0.7109, 0.01085, 0.7894, 0.4261, 0.753, 0.4323, 0.7459, 0.3149, 0.7826, 0.3131, 0.6884, 0.1687, 0.6519, 0.1639, 0.6613, 0.06414, 0.6974, 0.07261, 0.802, 0.5162, 0.7661, 0.5258, 0.753, 0.4323, 0.7894, 0.4261, 0.6214, 0.599, 0.6322, 0.5988, 0.6245, 0.6462, 0.6136, 0.6464, 0.6094, 0.7937, 0.6203, 0.7935, 0.6245, 0.8709, 0.6136, 0.8711, 0.6136, 0.6464, 0.6245, 0.6462, 0.6203, 0.7146, 0.6094, 0.7148, 0.6094, 0.7148, 0.6203, 0.7146, 0.6203, 0.7935, 0.6094, 0.7937, 0.2605, 1.0, 0.2172, 0.7994, 0.3403, 0.9695, 0.4014, 0.913, 0.2172, 0.7994, 0.4345, 0.8393, 0.174, 1.0, 0.2172, 0.7994, 0.2605, 1.0, 0.3403, 0.9695, 0.2172, 0.7994, 0.4014, 0.913, 0.837, 0.5159, 0.802, 0.5162, 0.7894, 0.4261, 0.8244, 0.4258, 0.7234, 0.1685, 0.6884, 0.1687, 0.6974, 0.07261, 0.7324, 0.07243, 0.8244, 0.4258, 0.7894, 0.4261, 0.7826, 0.3131, 0.8176, 0.3128, 0.7324, 0.07243, 0.6974, 0.07261, 0.7109, 0.01085, 0.7459, 0.01066])
me_cube_001.materials.append(mat_stone)
me_cube_001.materials.append(mat_wood)
me_cube_001.materials.append(mat_darkstone)
me_cube_001.use_remesh_preserve_volume = False
me_cube_001.use_remesh_preserve_attributes = False
me_cube_001.use_mirror_vertex_groups = False
me_cube_001.update()
me_cube_001.normals_split_custom_set([tuple(v) for v in zip(*[iter([0.0, -2.429e-07, 1.0, 0.0, -2.119e-07, 1.0, -7.889e-08, -4.55e-07, 1.0, -3.236e-09, -3.837e-07, 1.0, -3.236e-09, -3.837e-07, 1.0, 8.684e-08, -2.4e-07, 1.0, 8.002e-08, -1.262e-07, 1.0, 0.0, -2.429e-07, 1.0, -4.502e-09, -3.706e-07, 1.0, 1.312e-07, -2.883e-07, 1.0, 8.684e-08, -2.4e-07, 1.0, -3.236e-09, -3.837e-07, 1.0, -4.502e-09, -3.706e-07, 1.0, -7.889e-08, -3.74e-07, 1.0, 0.0, -2.617e-07, 1.0, 0.0, -2.617e-07, 1.0, 0.0, 0.0, 1.0, 0.0, 0.0, 1.0, 0.0, -2.119e-07, 1.0, 0.0, -2.429e-07, 1.0, -3.236e-09, -3.837e-07, 1.0, -7.889e-08, -4.55e-07, 1.0, -7.889e-08, -3.74e-07, 1.0, -4.502e-09, -3.706e-07, 1.0, 1.312e-07, -2.883e-07, 1.0, 1.389e-07, -2.583e-07, 1.0, 1.111e-07, -1.713e-07, 1.0, 8.684e-08, -2.4e-07, 1.0, 8.002e-08, -1.262e-07, 1.0, 1.111e-07, -6.206e-08, 1.0, 0.0, -1.854e-08, 1.0, 0.0, -1.854e-08, 1.0, 1.019e-07, -2.796e-07, 1.0, 1.019e-07, -2.796e-07, 1.0, 1.389e-07, -2.583e-07, 1.0, 1.312e-07, -2.883e-07, 1.0, 8.684e-08, -2.4e-07, 1.0, 1.111e-07, -1.713e-07, 1.0, 1.111e-07, -6.206e-08, 1.0, 8.002e-08, -1.262e-07, 1.0, -0.1942, -0.9762, 0.09683, -0.1942, -0.9762, 0.09683, -0.1942, -0.9762, 0.09683, -0.1942, -0.9762, 0.09683, 0.8549, -0.3541, 0.3792, 0.8549, -0.3541, 0.3792, 0.8549, -0.3541, 0.3792, 0.8549, -0.3541, 0.3792, -0.9762, -0.1942, 0.09683, -0.9762, -0.1942, 0.09683, -0.9762, -0.1942, 0.09683, -0.9762, -0.1942, 0.09683, 0.1909, 0.9599, 0.2051, 0.1909, 0.9599, 0.2051, 0.1909, 0.9599, 0.2051, 0.1909, 0.9599, 0.2051, 0.9599, 0.1909, 0.2051, 0.9599, 0.1909, 0.2051, 0.9599, 0.1909, 0.2051, 0.9599, 0.1909, 0.2051, -0.3541, 0.8549, 0.3792, -0.3541, 0.8549, 0.3792, -0.3541, 0.8549, 0.3792, -0.3541, 0.8549, 0.3792, 0.9808, 0.1951, 4.223e-08, 0.9808, 0.1951, 4.223e-08, 0.9808, 0.1951, 4.223e-08, 0.9808, 0.1951, 4.223e-08, -0.1951, -0.9808, 0.0, -0.1951, -0.9808, 0.0, -0.1951, -0.9808, 0.0, -0.1951, -0.9808, 0.0, 0.9239, -0.3827, 0.0, 0.9239, -0.3827, 0.0, 0.9239, -0.3827, 0.0, 0.9239, -0.3827, 0.0, -0.9808, -0.1951, -8.374e-08, -0.9808, -0.1951, -8.374e-08, -0.9808, -0.1951, -8.374e-08, -0.9808, -0.1951, -8.374e-08, -0.3827, 0.9239, 5.412e-07, -0.3827, 0.9239, 5.412e-07, -0.3827, 0.9239, 5.412e-07, -0.3827, 0.9239, 5.412e-07, 0.1951, 0.9808, 0.0, 0.1951, 0.9808, 0.0, 0.1951, 0.9808, 0.0, 0.1951, 0.9808, 0.0, -0.9557, -0.1901, 0.2248, -0.9557, -0.1901, 0.2248, -0.9557, -0.1901, 0.2248, -0.9557, -0.1901, 0.2248, -0.2744, 0.6625, 0.697, -0.2744, 0.6625, 0.697, -0.2744, 0.6625, 0.697, -0.2744, 0.6625, 0.697, 0.1747, 0.8783, 0.4451, 0.1747, 0.8783, 0.4451, 0.1747, 0.8783, 0.4451, 0.1747, 0.8783, 0.4451, 0.8783, 0.1747, 0.4451, 0.8783, 0.1747, 0.4451, 0.8783, 0.1747, 0.4451, 0.8783, 0.1747, 0.4451, -0.1901, -0.9557, 0.2248, -0.1901, -0.9557, 0.2248, -0.1901, -0.9557, 0.2248, -0.1901, -0.9557, 0.2248, 0.6625, -0.2744, 0.697, 0.6625, -0.2744, 0.697, 0.6625, -0.2744, 0.697, 0.6625, -0.2744, 0.697, -1.099e-08, -3.402e-07, 1.0, -1.099e-07, -3.402e-07, 1.0, -1.099e-07, -3.402e-07, 1.0, -1.099e-08, -3.402e-07, 1.0, 0.0, -3.895e-07, 1.0, 0.0, -3.895e-07, 1.0, 0.0, -3.895e-07, 1.0, 0.0, -3.895e-07, 1.0, 0.784, 0.5239, 0.3329, 0.784, 0.5239, 0.3329, 0.784, 0.5239, 0.3329, 0.784, 0.5239, 0.3329, 0.184, 0.9249, 0.3328, 0.184, 0.9249, 0.3328, 0.184, 0.9249, 0.3328, 0.184, 0.9249, 0.3328, 0.9249, 0.184, 0.3328, 0.9249, 0.184, 0.3328, 0.9249, 0.184, 0.3328, 0.9249, 0.184, 0.3328, 0.5239, 0.784, 0.3329, 0.5239, 0.784, 0.3329, 0.5239, 0.784, 0.3329, 0.5239, 0.784, 0.3329, -0.1951, -0.9808, 0.0, -0.1951, -0.9808, 0.0, -0.1951, -0.9808, 0.0, -0.1951, -0.9808, 0.0, -0.9808, -0.1951, -7.916e-08, -0.9808, -0.1951, -7.916e-08, -0.9808, -0.1951, -7.916e-08, -0.9808, -0.1951, -7.916e-08, -0.5556, -0.8315, 0.0, -0.5556, -0.8315, 0.0, -0.5556, -0.8315, 0.0, -0.5556, -0.8315, 0.0, -0.8315, -0.5556, 0.0, -0.8315, -0.5556, 0.0, -0.8315, -0.5556, 0.0, -0.8315, -0.5556, 0.0, 0.0, -3.531e-07, 1.0, 0.0, -3.275e-07, 1.0, 3.192e-08, -3.521e-07, 1.0, 3.192e-08, -3.019e-07, 1.0, 0.0, -3.275e-07, 1.0, 0.0, -2.821e-07, 1.0, 0.0, -3.238e-07, 1.0, 0.0, -3.275e-07, 1.0, 0.0, -3.531e-07, 1.0, 3.192e-08, -3.521e-07, 1.0, 0.0, -3.275e-07, 1.0, 3.192e-08, -3.019e-07, 1.0, 0.5556, 0.8315, 0.0, 0.5556, 0.8315, 0.0, 0.5556, 0.8315, 0.0, 0.5556, 0.8315, 0.0, 0.9808, 0.1951, 9.871e-08, 0.9808, 0.1951, 9.871e-08, 0.9808, 0.1951, 9.871e-08, 0.9808, 0.1951, 9.871e-08, 0.1951, 0.9808, 0.0, 0.1951, 0.9808, 0.0, 0.1951, 0.9808, 0.0, 0.1951, 0.9808, 0.0, 0.8315, 0.5556, 2.632e-07, 0.8315, 0.5556, 2.632e-07, 0.8315, 0.5556, 2.632e-07, 0.8315, 0.5556, 2.632e-07, 0.0, -2.429e-07, 1.0, -2.085e-08, -3.837e-07, 1.0, 0.0, -4.55e-07, 1.0, 0.0, -2.119e-07, 1.0, -2.085e-08, -3.837e-07, 1.0, 0.0, -2.429e-07, 1.0, -2.667e-08, -1.262e-07, 1.0, -1.622e-08, -2.4e-07, 1.0, -2.901e-08, -3.706e-07, 1.0, -2.085e-08, -3.837e-07, 1.0, -1.622e-08, -2.4e-07, 1.0, -1.275e-07, -2.883e-07, 1.0, -2.901e-08, -3.706e-07, 1.0, 0.0, -2.617e-07, 1.0, 0.0, -2.617e-07, 1.0, 0.0, -3.74e-07, 1.0, 0.0, 0.0, 1.0, 0.0, -2.429e-07, 1.0, 0.0, -2.119e-07, 1.0, 0.0, 0.0, 1.0, -2.085e-08, -3.837e-07, 1.0, -2.901e-08, -3.706e-07, 1.0, 0.0, -3.74e-07, 1.0, 0.0, -4.55e-07, 1.0, -1.275e-07, -2.883e-07, 1.0, -1.622e-08, -2.4e-07, 1.0, 0.0, -1.713e-07, 1.0, -1.482e-07, -2.583e-07, 1.0, -2.667e-08, -1.262e-07, 1.0, 0.0, -1.854e-08, 1.0, 0.0, -1.854e-08, 1.0, -3.705e-08, -6.206e-08, 1.0, -1.389e-07, -2.796e-07, 1.0, -1.275e-07, -2.883e-07, 1.0, -1.482e-07, -2.583e-07, 1.0, -1.389e-07, -2.796e-07, 1.0, -1.622e-08, -2.4e-07, 1.0, -2.667e-08, -1.262e-07, 1.0, -3.705e-08, -6.206e-08, 1.0, 0.0, -1.713e-07, 1.0, 0.1942, -0.9762, 0.09683, 0.1942, -0.9762, 0.09683, 0.1942, -0.9762, 0.09683, 0.1942, -0.9762, 0.09683, -0.8549, -0.3541, 0.3792, -0.8549, -0.3541, 0.3792, -0.8549, -0.3541, 0.3792, -0.8549, -0.3541, 0.3792, 0.9762, -0.1942, 0.09683, 0.9762, -0.1942, 0.09683, 0.9762, -0.1942, 0.09683, 0.9762, -0.1942, 0.09683, -0.1909, 0.9599, 0.2051, -0.1909, 0.9599, 0.2051, -0.1909, 0.9599, 0.2051, -0.1909, 0.9599, 0.2051, -0.9599, 0.1909, 0.2051, -0.9599, 0.1909, 0.2051, -0.9599, 0.1909, 0.2051, -0.9599, 0.1909, 0.2051, 0.3541, 0.8549, 0.3792, 0.3541, 0.8549, 0.3792, 0.3541, 0.8549, 0.3792, 0.3541, 0.8549, 0.3792, -0.9808, 0.1951, 4.223e-08, -0.9808, 0.1951, 4.223e-08, -0.9808, 0.1951, 4.223e-08, -0.9808, 0.1951, 4.223e-08, 0.1951, -0.9808, 0.0, 0.1951, -0.9808, 0.0, 0.1951, -0.9808, 0.0, 0.1951, -0.9808, 0.0, -0.9239, -0.3827, 0.0, -0.9239, -0.3827, 0.0, -0.9239, -0.3827, 0.0, -0.9239, -0.3827, 0.0, 0.9808, -0.1951, -8.374e-08, 0.9808, -0.1951, -8.374e-08, 0.9808, -0.1951, -8.374e-08, 0.9808, -0.1951, -8.374e-08, 0.3827, 0.9239, 5.412e-07, 0.3827, 0.9239, 5.412e-07, 0.3827, 0.9239, 5.412e-07, 0.3827, 0.9239, 5.412e-07, -0.1951, 0.9808, 0.0, -0.1951, 0.9808, 0.0, -0.1951, 0.9808, 0.0, -0.1951, 0.9808, 0.0, 0.9557, -0.1901, 0.2248, 0.9557, -0.1901, 0.2248, 0.9557, -0.1901, 0.2248, 0.9557, -0.1901, 0.2248, 0.2744, 0.6625, 0.697, 0.2744, 0.6625, 0.697, 0.2744, 0.6625, 0.697, 0.2744, 0.6625, 0.697, -0.1747, 0.8783, 0.4451, -0.1747, 0.8783, 0.4451, -0.1747, 0.8783, 0.4451, -0.1747, 0.8783, 0.4451, -0.8783, 0.1747, 0.4451, -0.8783, 0.1747, 0.4451, -0.8783, 0.1747, 0.4451, -0.8783, 0.1747, 0.4451, 0.1901, -0.9557, 0.2248, 0.1901, -0.9557, 0.2248, 0.1901, -0.9557, 0.2248, 0.1901, -0.9557, 0.2248, -0.6625, -0.2744, 0.697, -0.6625, -0.2744, 0.697, -0.6625, -0.2744, 0.697, -0.6625, -0.2744, 0.697, -1.099e-08, -3.402e-07, 1.0, -1.099e-08, -3.402e-07, 1.0, 8.793e-08, -3.402e-07, 1.0, 8.793e-08, -3.402e-07, 1.0, 0.0, -3.895e-07, 1.0, 0.0, -3.895e-07, 1.0, 0.0, -3.895e-07, 1.0, 0.0, -3.895e-07, 1.0, -0.784, 0.5239, 0.3329, -0.784, 0.5239, 0.3329, -0.784, 0.5239, 0.3329, -0.784, 0.5239, 0.3329, -0.184, 0.9249, 0.3328, -0.184, 0.9249, 0.3328, -0.184, 0.9249, 0.3328, -0.184, 0.9249, 0.3328, -0.9249, 0.184, 0.3328, -0.9249, 0.184, 0.3328, -0.9249, 0.184, 0.3328, -0.9249, 0.184, 0.3328, -0.5239, 0.784, 0.3329, -0.5239, 0.784, 0.3329, -0.5239, 0.784, 0.3329, -0.5239, 0.784, 0.3329, 0.1951, -0.9808, 0.0, 0.1951, -0.9808, 0.0, 0.1951, -0.9808, 0.0, 0.1951, -0.9808, 0.0, 0.9808, -0.1951, -7.916e-08, 0.9808, -0.1951, -7.916e-08, 0.9808, -0.1951, -7.916e-08, 0.9808, -0.1951, -7.916e-08, 0.5556, -0.8315, 0.0, 0.5556, -0.8315, 0.0, 0.5556, -0.8315, 0.0, 0.5556, -0.8315, 0.0, 0.8315, -0.5556, 0.0, 0.8315, -0.5556, 0.0, 0.8315, -0.5556, 0.0, 0.8315, -0.5556, 0.0, 0.0, -3.531e-07, 1.0, -3.192e-08, -3.521e-07, 1.0, 0.0, -3.275e-07, 1.0, -3.192e-08, -3.019e-07, 1.0, 0.0, -2.821e-07, 1.0, 0.0, -3.275e-07, 1.0, 0.0, -3.238e-07, 1.0, 0.0, -3.531e-07, 1.0, 0.0, -3.275e-07, 1.0, -3.192e-08, -3.521e-07, 1.0, -3.192e-08, -3.019e-07, 1.0, 0.0, -3.275e-07, 1.0, -0.5556, 0.8315, 0.0, -0.5556, 0.8315, 0.0, -0.5556, 0.8315, 0.0, -0.5556, 0.8315, 0.0, -0.9808, 0.1951, 9.871e-08, -0.9808, 0.1951, 9.871e-08, -0.9808, 0.1951, 9.871e-08, -0.9808, 0.1951, 9.871e-08, -0.1951, 0.9808, 0.0, -0.1951, 0.9808, 0.0, -0.1951, 0.9808, 0.0, -0.1951, 0.9808, 0.0, -0.8315, 0.5556, 2.632e-07, -0.8315, 0.5556, 2.632e-07, -0.8315, 0.5556, 2.632e-07, -0.8315, 0.5556, 2.632e-07, -3.051e-08, -2.429e-07, 1.0, -1.043e-08, -3.837e-07, 1.0, 0.0, -4.55e-07, 1.0, -2.63e-08, -2.119e-07, 1.0, -1.043e-08, -3.837e-07, 1.0, -3.051e-08, -2.429e-07, 1.0, -6.373e-08, -1.262e-07, 1.0, -9.146e-08, -2.4e-07, 1.0, 0.0, -3.706e-07, 1.0, -1.043e-08, -3.837e-07, 1.0, -9.146e-08, -2.4e-07, 1.0, -1.067e-07, -2.883e-07, 1.0, 0.0, -3.706e-07, 1.0, 0.0, -2.617e-07, 1.0, 0.0, -2.617e-07, 1.0, 0.0, -3.74e-07, 1.0, 0.0, 0.0, 1.0, -3.051e-08, -2.429e-07, 1.0, -2.63e-08, -2.119e-07, 1.0, 0.0, 0.0, 1.0, -1.043e-08, -3.837e-07, 1.0, 0.0, -3.706e-07, 1.0, 0.0, -3.74e-07, 1.0, 0.0, -4.55e-07, 1.0, -1.067e-07, -2.883e-07, 1.0, -9.146e-08, -2.4e-07, 1.0, -1.482e-07, -1.713e-07, 1.0, -1.482e-07, -2.583e-07, 1.0, -6.373e-08, -1.262e-07, 1.0, -1.852e-08, -1.854e-08, 1.0, -1.852e-08, -1.854e-08, 1.0, -7.409e-08, -6.206e-08, 1.0, 1.019e-07, -2.796e-07, 1.0, -1.067e-07, -2.883e-07, 1.0, -1.482e-07, -2.583e-07, 1.0, 1.019e-07, -2.796e-07, 1.0, -9.146e-08, -2.4e-07, 1.0, -6.373e-08, -1.262e-07, 1.0, -7.409e-08, -6.206e-08, 1.0, -1.482e-07, -1.713e-07, 1.0, -0.1942, 0.9762, 0.09684, -0.1942, 0.9762, 0.09684, -0.1942, 0.9762, 0.09684, -0.1942, 0.9762, 0.09684, 0.8549, 0.3541, 0.3792, 0.8549, 0.3541, 0.3792, 0.8549, 0.3541, 0.3792, 0.8549, 0.3541, 0.3792, -0.9762, 0.1942, 0.09683, -0.9762, 0.1942, 0.09683, -0.9762, 0.1942, 0.09683, -0.9762, 0.1942, 0.09683, 0.1909, -0.9599, 0.2051, 0.1909, -0.9599, 0.2051, 0.1909, -0.9599, 0.2051, 0.1909, -0.9599, 0.2051, 0.9599, -0.1909, 0.2051, 0.9599, -0.1909, 0.2051, 0.9599, -0.1909, 0.2051, 0.9599, -0.1909, 0.2051, -0.3541, -0.8549, 0.3792, -0.3541, -0.8549, 0.3792, -0.3541, -0.8549, 0.3792, -0.3541, -0.8549, 0.3792, 0.9808, -0.1951, -4.223e-08, 0.9808, -0.1951, -4.223e-08, 0.9808, -0.1951, -4.223e-08, 0.9808, -0.1951, -4.223e-08, -0.1951, 0.9808, 0.0, -0.1951, 0.9808, 0.0, -0.1951, 0.9808, 0.0, -0.1951, 0.9808, 0.0, 0.9239, 0.3827, 0.0, 0.9239, 0.3827, 0.0, 0.9239, 0.3827, 0.0, 0.9239, 0.3827, 0.0, -0.9808, 0.1951, 8.374e-08, -0.9808, 0.1951, 8.374e-08, -0.9808, 0.1951, 8.374e-08, -0.9808, 0.1951, 8.374e-08, -0.3827, -0.9239, 0.0, -0.3827, -0.9239, 0.0, -0.3827, -0.9239, 0.0, -0.3827, -0.9239, 0.0, 0.1951, -0.9808, 0.0, 0.1951, -0.9808, 0.0, 0.1951, -0.9808, 0.0, 0.1951, -0.9808, 0.0, -0.9557, 0.1901, 0.2248, -0.9557, 0.1901, 0.2248, -0.9557, 0.1901, 0.2248, -0.9557, 0.1901, 0.2248, -0.2744, -0.6625, 0.697, -0.2744, -0.6625, 0.697, -0.2744, -0.6625, 0.697, -0.2744, -0.6625, 0.697, 0.1747, -0.8783, 0.4451, 0.1747, -0.8783, 0.4451, 0.1747, -0.8783, 0.4451, 0.1747, -0.8783, 0.4451, 0.8783, -0.1747, 0.4451, 0.8783, -0.1747, 0.4451, 0.8783, -0.1747, 0.4451, 0.8783, -0.1747, 0.4451, -0.1901, 0.9557, 0.2248, -0.1901, 0.9557, 0.2248, -0.1901, 0.9557, 0.2248, -0.1901, 0.9557, 0.2248, 0.6625, 0.2744, 0.697, 0.6625, 0.2744, 0.697, 0.6625, 0.2744, 0.697, 0.6625, 0.2744, 0.697, 1.099e-08, -3.402e-07, 1.0, 1.099e-08, -3.402e-07, 1.0, 8.793e-08, -3.402e-07, 1.0, 8.793e-08, -3.402e-07, 1.0, 0.0, -3.895e-07, 1.0, 0.0, -3.895e-07, 1.0, 0.0, -3.895e-07, 1.0, 0.0, -3.895e-07, 1.0, 0.784, -0.5239, 0.3329, 0.784, -0.5239, 0.3329, 0.784, -0.5239, 0.3329, 0.784, -0.5239, 0.3329, 0.184, -0.9249, 0.3328, 0.184, -0.9249, 0.3328, 0.184, -0.9249, 0.3328, 0.184, -0.9249, 0.3328, 0.9249, -0.184, 0.3328, 0.9249, -0.184, 0.3328, 0.9249, -0.184, 0.3328, 0.9249, -0.184, 0.3328, 0.5239, -0.784, 0.3329, 0.5239, -0.784, 0.3329, 0.5239, -0.784, 0.3329, 0.5239, -0.784, 0.3329, -0.1951, 0.9808, 0.0, -0.1951, 0.9808, 0.0, -0.1951, 0.9808, 0.0, -0.1951, 0.9808, 0.0, -0.9808, 0.1951, 7.916e-08, -0.9808, 0.1951, 7.916e-08, -0.9808, 0.1951, 7.916e-08, -0.9808, 0.1951, 7.916e-08, -0.5556, 0.8315, 0.0, -0.5556, 0.8315, 0.0, -0.5556, 0.8315, 0.0, -0.5556, 0.8315, 0.0, -0.8315, 0.5556, 0.0, -0.8315, 0.5556, 0.0, -0.8315, 0.5556, 0.0, -0.8315, 0.5556, 0.0, 3.192e-08, -3.531e-07, 1.0, -6.385e-08, -3.521e-07, 1.0, 0.0, -3.275e-07, 1.0, -3.192e-08, -3.019e-07, 1.0, 0.0, -2.821e-07, 1.0, 0.0, -3.275e-07, 1.0, 0.0, -3.238e-07, 1.0, 3.192e-08, -3.531e-07, 1.0, 0.0, -3.275e-07, 1.0, -6.385e-08, -3.521e-07, 1.0, -3.192e-08, -3.019e-07, 1.0, 0.0, -3.275e-07, 1.0, 0.5556, -0.8315, 0.0, 0.5556, -0.8315, 0.0, 0.5556, -0.8315, 0.0, 0.5556, -0.8315, 0.0, 0.9808, -0.1951, -9.871e-08, 0.9808, -0.1951, -9.871e-08, 0.9808, -0.1951, -9.871e-08, 0.9808, -0.1951, -9.871e-08, 0.1951, -0.9808, 0.0, 0.1951, -0.9808, 0.0, 0.1951, -0.9808, 0.0, 0.1951, -0.9808, 0.0, 0.8315, -0.5556, 0.0, 0.8315, -0.5556, 0.0, 0.8315, -0.5556, 0.0, 0.8315, -0.5556, 0.0, 3.051e-08, -2.429e-07, 1.0, 2.63e-08, -2.119e-07, 1.0, -2.63e-08, -4.55e-07, 1.0, -1.079e-09, -3.837e-07, 1.0, -1.079e-09, -3.837e-07, 1.0, 7.063e-08, -2.4e-07, 1.0, 7.706e-08, -1.262e-07, 1.0, 3.051e-08, -2.429e-07, 1.0, -1.601e-08, -3.706e-07, 1.0, 6.002e-08, -2.883e-07, 1.0, 7.063e-08, -2.4e-07, 1.0, -1.079e-09, -3.837e-07, 1.0, -1.601e-08, -3.706e-07, 1.0, -2.63e-08, -3.74e-07, 1.0, 0.0, -2.617e-07, 1.0, 0.0, -2.617e-07, 1.0, 0.0, 0.0, 1.0, 0.0, 0.0, 1.0, 2.63e-08, -2.119e-07, 1.0, 3.051e-08, -2.429e-07, 1.0, -1.079e-09, -3.837e-07, 1.0, -2.63e-08, -4.55e-07, 1.0, -2.63e-08, -3.74e-07, 1.0, -1.601e-08, -3.706e-07, 1.0, 6.002e-08, -2.883e-07, 1.0, 8.335e-08, -2.583e-07, 1.0, 1.111e-07, -1.713e-07, 1.0, 7.063e-08, -2.4e-07, 1.0, 7.706e-08, -1.262e-07, 1.0, 9.262e-08, -6.206e-08, 1.0, -1.852e-08, -1.854e-08, 1.0, -1.852e-08, -1.854e-08, 1.0, -1.389e-07, -2.796e-07, 1.0, -1.389e-07, -2.796e-07, 1.0, 8.335e-08, -2.583e-07, 1.0, 6.002e-08, -2.883e-07, 1.0, 7.063e-08, -2.4e-07, 1.0, 1.111e-07, -1.713e-07, 1.0, 9.262e-08, -6.206e-08, 1.0, 7.706e-08, -1.262e-07, 1.0, 0.1942, 0.9762, 0.09684, 0.1942, 0.9762, 0.09684, 0.1942, 0.9762, 0.09684, 0.1942, 0.9762, 0.09684, -0.8549, 0.3541, 0.3792, -0.8549, 0.3541, 0.3792, -0.8549, 0.3541, 0.3792, -0.8549, 0.3541, 0.3792, 0.9762, 0.1942, 0.09683, 0.9762, 0.1942, 0.09683, 0.9762, 0.1942, 0.09683, 0.9762, 0.1942, 0.09683, -0.1909, -0.9599, 0.2051, -0.1909, -0.9599, 0.2051, -0.1909, -0.9599, 0.2051, -0.1909, -0.9599, 0.2051, -0.9599, -0.1909, 0.2051, -0.9599, -0.1909, 0.2051, -0.9599, -0.1909, 0.2051, -0.9599, -0.1909, 0.2051, 0.3541, -0.8549, 0.3792, 0.3541, -0.8549, 0.3792, 0.3541, -0.8549, 0.3792, 0.3541, -0.8549, 0.3792, -0.9808, -0.1951, -4.223e-08, -0.9808, -0.1951, -4.223e-08, -0.9808, -0.1951, -4.223e-08, -0.9808, -0.1951, -4.223e-08, 0.1951, 0.9808, 0.0, 0.1951, 0.9808, 0.0, 0.1951, 0.9808, 0.0, 0.1951, 0.9808, 0.0, -0.9239, 0.3827, 0.0, -0.9239, 0.3827, 0.0, -0.9239, 0.3827, 0.0, -0.9239, 0.3827, 0.0, 0.9808, 0.1951, 8.374e-08, 0.9808, 0.1951, 8.374e-08, 0.9808, 0.1951, 8.374e-08, 0.9808, 0.1951, 8.374e-08, 0.3827, -0.9239, 0.0, 0.3827, -0.9239, 0.0, 0.3827, -0.9239, 0.0, 0.3827, -0.9239, 0.0, -0.1951, -0.9808, 0.0, -0.1951, -0.9808, 0.0, -0.1951, -0.9808, 0.0, -0.1951, -0.9808, 0.0, 0.9557, 0.1901, 0.2248, 0.9557, 0.1901, 0.2248, 0.9557, 0.1901, 0.2248, 0.9557, 0.1901, 0.2248, 0.2744, -0.6625, 0.697, 0.2744, -0.6625, 0.697, 0.2744, -0.6625, 0.697, 0.2744, -0.6625, 0.697, -0.1747, -0.8783, 0.4451, -0.1747, -0.8783, 0.4451, -0.1747, -0.8783, 0.4451, -0.1747, -0.8783, 0.4451, -0.8783, -0.1747, 0.4451, -0.8783, -0.1747, 0.4451, -0.8783, -0.1747, 0.4451, -0.8783, -0.1747, 0.4451, 0.1901, 0.9557, 0.2248, 0.1901, 0.9557, 0.2248, 0.1901, 0.9557, 0.2248, 0.1901, 0.9557, 0.2248, -0.6625, 0.2744, 0.697, -0.6625, 0.2744, 0.697, -0.6625, 0.2744, 0.697, -0.6625, 0.2744, 0.697, 1.099e-08, -3.402e-07, 1.0, -6.595e-08, -3.402e-07, 1.0, -6.595e-08, -3.402e-07, 1.0, 1.099e-08, -3.402e-07, 1.0, 0.0, -3.895e-07, 1.0, 0.0, -3.895e-07, 1.0, 0.0, -3.895e-07, 1.0, 0.0, -3.895e-07, 1.0, -0.784, -0.5239, 0.3329, -0.784, -0.5239, 0.3329, -0.784, -0.5239, 0.3329, -0.784, -0.5239, 0.3329, -0.184, -0.9249, 0.3328, -0.184, -0.9249, 0.3328, -0.184, -0.9249, 0.3328, -0.184, -0.9249, 0.3328, -0.9249, -0.184, 0.3328, -0.9249, -0.184, 0.3328, -0.9249, -0.184, 0.3328, -0.9249, -0.184, 0.3328, -0.5239, -0.784, 0.3329, -0.5239, -0.784, 0.3329, -0.5239, -0.784, 0.3329, -0.5239, -0.784, 0.3329, 0.1951, 0.9808, 0.0, 0.1951, 0.9808, 0.0, 0.1951, 0.9808, 0.0, 0.1951, 0.9808, 0.0, 0.9808, 0.1951, 7.916e-08, 0.9808, 0.1951, 7.916e-08, 0.9808, 0.1951, 7.916e-08, 0.9808, 0.1951, 7.916e-08, 0.5556, 0.8315, 0.0, 0.5556, 0.8315, 0.0, 0.5556, 0.8315, 0.0, 0.5556, 0.8315, 0.0, 0.8315, 0.5556, 0.0, 0.8315, 0.5556, 0.0, 0.8315, 0.5556, 0.0, 0.8315, 0.5556, 0.0, -3.192e-08, -3.531e-07, 1.0, 0.0, -3.275e-07, 1.0, 6.385e-08, -3.521e-07, 1.0, 3.192e-08, -3.019e-07, 1.0, 0.0, -3.275e-07, 1.0, 0.0, -2.821e-07, 1.0, 0.0, -3.238e-07, 1.0, 0.0, -3.275e-07, 1.0, -3.192e-08, -3.531e-07, 1.0, 6.385e-08, -3.521e-07, 1.0, 0.0, -3.275e-07, 1.0, 3.192e-08, -3.019e-07, 1.0, -0.5556, -0.8315, 0.0, -0.5556, -0.8315, 0.0, -0.5556, -0.8315, 0.0, -0.5556, -0.8315, 0.0, -0.9808, -0.1951, -9.871e-08, -0.9808, -0.1951, -9.871e-08, -0.9808, -0.1951, -9.871e-08, -0.9808, -0.1951, -9.871e-08, -0.1951, -0.9808, 0.0, -0.1951, -0.9808, 0.0, -0.1951, -0.9808, 0.0, -0.1951, -0.9808, 0.0, -0.8315, -0.5556, 0.0, -0.8315, -0.5556, 0.0, -0.8315, -0.5556, 0.0, -0.8315, -0.5556, 0.0])] * 3)])

# ---- objects
ob_cube_001 = bpy.data.objects.new('Cube.001', me_cube_002)
ob_cube = bpy.data.objects.new('Cube', me_cube_001)

# ---- transforms, parenting, visibility, modifiers, constraints
ob_cube_001.location = (0.0, 0.0, 0.0)
ob_cube_001.color = (0.8, 0.8, 0.8, 1.0)
ob_cube_001.lineart.crease_threshold = 0.0
ob_cube.location = (0.0, 0.0, 0.0)
ob_cube.color = (0.8, 0.8, 0.8, 1.0)
ob_cube.lineart.crease_threshold = 0.0

# ---- collection membership
col_collection_1.objects.link(ob_cube_001)
col_collection_2.objects.link(ob_cube)

# ---- scene / render settings (as saved in the file)
scene.frame_start = 1; scene.frame_end = 250; scene.frame_set(1)
scene.render.engine = 'BLENDER_EEVEE_NEXT'
scene.render.resolution_percentage = 50
scene.render.dither_intensity = 0.0
scene.cycles.use_denoising = False
scene.cycles.samples = 128
scene.cycles.sampling_pattern = 'TABULATED_SOBOL'
scene.cycles.use_adaptive_sampling = False
scene.cycles.use_light_tree = False
scene.cycles.blur_glossy = 0.0
scene.cycles.sample_clamp_indirect = 0.0
scene.view_settings.view_transform = 'Standard'
bpy.context.view_layer.update()

# ---- added for rendering (the .blend has no active camera and no usable light): camera, sun
cam_auto = bpy.data.cameras.new('AutoCamera')
cam_auto.lens = 50.0
cam_auto.sensor_width = 36.0
cam_auto.clip_end = 1000.0
ob_auto_camera = bpy.data.objects.new('AutoCamera', cam_auto)
scene.collection.objects.link(ob_auto_camera)
ob_auto_camera.location = (4.51022, -5.41227, 3.88897)
ob_auto_camera.rotation_euler = (1.09748, -7.21219e-08, 0.694738)
scene.camera = ob_auto_camera
light_auto_sun = bpy.data.lights.new('AutoSun', 'SUN')
light_auto_sun.energy = 3.0
light_auto_sun.angle = 0.0523599
ob_auto_sun = bpy.data.objects.new('AutoSun', light_auto_sun)
scene.collection.objects.link(ob_auto_sun)
ob_auto_sun.rotation_euler = (0.872665, 0.174533, 0.523599)
bpy.context.view_layer.update()
